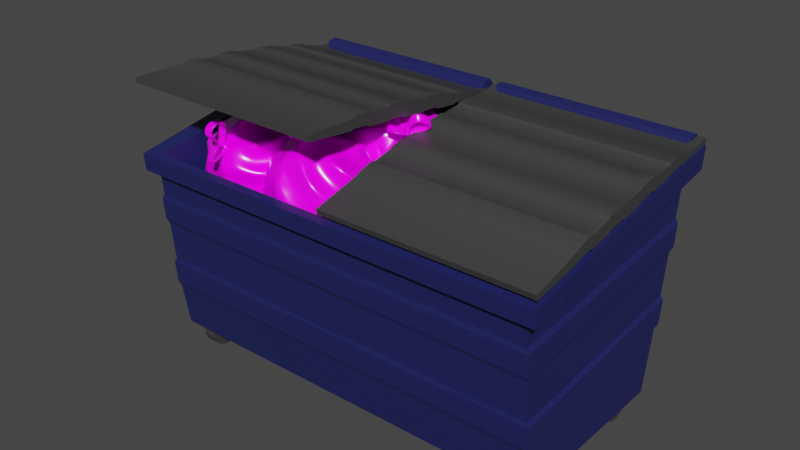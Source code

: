 # Source: trashbin_prefab.blend  (saved by Blender 3.2.14; exported with 4.5.12 LTS)
import bpy
from mathutils import Matrix  # noqa: F401  (used for matrix-valued properties, if any)

bpy.ops.wm.read_factory_settings(use_empty=True)
scene = bpy.context.scene
scene.name = 'Scene'

# ---- collections
col_collection = bpy.data.collections.new('Collection'); scene.collection.children.link(col_collection)

# ---- images (referenced by path relative to the original .blend; pixels are not part of the script)
import os
ASSET_DIR = os.environ.get("B2B_ASSET_DIR", "")  # directory of the original .blend (textures are referenced by path, not embedded)
HERE = os.path.dirname(os.path.abspath(__file__))  # packed textures are extracted next to this script under _unpacked/

def load_image(name, relpath, width, height, colorspace="sRGB"):
    """Load a texture the original file referenced (path relative to the .blend, or extracted next to this script)."""
    p = next((c for c in (os.path.join(HERE, relpath), os.path.join(ASSET_DIR, relpath)) if relpath and os.path.exists(c)), "")
    if p:
        img = bpy.data.images.load(p, check_existing=True)
        img.name = name
    else:  # same state as the original file: an image datablock whose file is absent (Cycles renders it pink)
        img = bpy.data.images.new(name, width, height)
        img.source = "FILE"
        img.filepath = "//" + (relpath or name)
    img.colorspace_settings.name = colorspace
    return img
img_trashbag = load_image('trashbag', '', 512, 512, 'sRGB')

# ---- materials (node trees are filled in below, after node groups)
mat_trash_container = bpy.data.materials.new('trash container')
mat_trash_container.use_transparent_shadow = False
mat_trash_lid = bpy.data.materials.new('trash lid')
mat_trash_lid.use_transparent_shadow = False
mat_material_001 = bpy.data.materials.new('Material.001')
mat_material_001.use_transparent_shadow = False

# ---- node groups
ng_auto_smooth = bpy.data.node_groups.new('Auto Smooth', 'GeometryNodeTree')
_s = ng_auto_smooth.interface.new_socket(name='Geometry', in_out='OUTPUT', socket_type='NodeSocketGeometry')
_s = ng_auto_smooth.interface.new_socket(name='Geometry', in_out='INPUT', socket_type='NodeSocketGeometry')
_s = ng_auto_smooth.interface.new_socket(name='Angle', in_out='INPUT', socket_type='NodeSocketFloat')
_s.subtype = 'ANGLE'
_s.min_value = 0.0
_s.max_value = 3.142
ng_auto_smooth.is_modifier = True
_N = ng_auto_smooth.nodes; _L = ng_auto_smooth.links
n0 = _N.new('NodeGroupOutput'); n0.name = 'Group Output'; n0.location = (480, -100)
n1 = _N.new('NodeGroupInput'); n1.name = 'Group Input'; n1.location = (-420, -300)
n2 = _N.new('NodeGroupInput'); n2.name = 'Group Input.001'; n2.location = (-60, -100)
n3 = _N.new('GeometryNodeSetShadeSmooth'); n3.name = 'Set Shade Smooth'; n3.location = (120, -100)
n3.domain = 'EDGE'
n4 = _N.new('GeometryNodeSetShadeSmooth'); n4.name = 'Set Shade Smooth.001'; n4.location = (300, -100)
n5 = _N.new('GeometryNodeInputMeshEdgeAngle'); n5.name = 'Edge Angle'; n5.location = (-420, -220)
n6 = _N.new('GeometryNodeInputEdgeSmooth'); n6.name = 'Is Edge Smooth'; n6.location = (-60, -160)
n7 = _N.new('GeometryNodeInputShadeSmooth'); n7.name = 'Is Face Smooth'; n7.location = (-240, -340)
n8 = _N.new('FunctionNodeBooleanMath'); n8.name = 'Boolean Math'; n8.location = (-60, -220)
n9 = _N.new('FunctionNodeCompare'); n9.name = 'Compare'; n9.location = (-240, -180)
n9.operation = 'LESS_EQUAL'
_L.new(n5.outputs[0], n9.inputs[0])
_L.new(n4.outputs[0], n0.inputs[0])
_L.new(n1.outputs[1], n9.inputs[1])
_L.new(n9.outputs[0], n8.inputs[0])
_L.new(n7.outputs[0], n8.inputs[1])
_L.new(n2.outputs[0], n3.inputs[0])
_L.new(n6.outputs[0], n3.inputs[1])
_L.new(n3.outputs[0], n4.inputs[0])
_L.new(n8.outputs[0], n3.inputs[2])
n0.is_active_output = True

# ---- material node trees
mat_trash_container.use_nodes = True; mat_trash_container.node_tree.nodes.clear()
_N = mat_trash_container.node_tree.nodes; _L = mat_trash_container.node_tree.links
n0 = _N.new('ShaderNodeBsdfPrincipled'); n0.name = 'Principled BSDF'; n0.location = (10, 300)
n0.distribution = 'GGX'
n0.subsurface_method = 'RANDOM_WALK_SKIN'
n0.inputs[0].default_value = (0.01425, 0.01691, 0.1071, 1.0)
n0.inputs[3].default_value = 1.45
n0.inputs[27].default_value = (0.0, 0.0, 0.0, 1.0)
n0.inputs[28].default_value = 1.0
n1 = _N.new('ShaderNodeOutputMaterial'); n1.name = 'Material Output'; n1.location = (300, 300)
_L.new(n0.outputs[0], n1.inputs[0])
n1.is_active_output = True
mat_trash_lid.use_nodes = True; mat_trash_lid.node_tree.nodes.clear()
_N = mat_trash_lid.node_tree.nodes; _L = mat_trash_lid.node_tree.links
n0 = _N.new('ShaderNodeBsdfPrincipled'); n0.name = 'Principled BSDF'; n0.location = (10, 300)
n0.distribution = 'GGX'
n0.subsurface_method = 'RANDOM_WALK_SKIN'
n0.inputs[0].default_value = (0.05, 0.05, 0.05, 1.0)
n0.inputs[3].default_value = 1.45
n0.inputs[27].default_value = (0.0, 0.0, 0.0, 1.0)
n0.inputs[28].default_value = 1.0
n1 = _N.new('ShaderNodeOutputMaterial'); n1.name = 'Material Output'; n1.location = (300, 300)
_L.new(n0.outputs[0], n1.inputs[0])
n1.is_active_output = True
mat_material_001.use_nodes = True; mat_material_001.node_tree.nodes.clear()
_N = mat_material_001.node_tree.nodes; _L = mat_material_001.node_tree.links
n0 = _N.new('ShaderNodeOutputMaterial'); n0.name = 'Material Output'; n0.location = (300, 300)
n1 = _N.new('ShaderNodeHueSaturation'); n1.name = 'Hue Saturation Value'; n1.location = (-297, 273)
n1.inputs[2].default_value = 1.5
n2 = _N.new('ShaderNodeTexImage'); n2.name = 'Image Texture'; n2.location = (-620, 280)
n2.image = img_trashbag
n3 = _N.new('ShaderNodeBsdfPrincipled'); n3.name = 'Principled BSDF'; n3.location = (10, 300)
n3.distribution = 'GGX'
n3.subsurface_method = 'RANDOM_WALK_SKIN'
n3.inputs[2].default_value = 0.215
n3.inputs[3].default_value = 1.45
n3.inputs[27].default_value = (0.0, 0.0, 0.0, 1.0)
n3.inputs[28].default_value = 1.0
_L.new(n1.outputs[0], n3.inputs[0])
_L.new(n2.outputs[0], n1.inputs[4])
_L.new(n3.outputs[0], n0.inputs[0])
n0.is_active_output = True

# ---- world
world_world = bpy.data.worlds.new('World'); scene.world = world_world
world_world.use_nodes = True; world_world.node_tree.nodes.clear()
_N = world_world.node_tree.nodes; _L = world_world.node_tree.links
n0 = _N.new('ShaderNodeOutputWorld'); n0.name = 'World Output'; n0.location = (300, 300)
n1 = _N.new('ShaderNodeBackground'); n1.name = 'Background'; n1.location = (10, 300)
n1.inputs[0].default_value = (0.05088, 0.05088, 0.05088, 1.0)
_L.new(n1.outputs[0], n0.inputs[0])
n0.is_active_output = True
world_world.color = (0.05088, 0.05088, 0.05088)
world_world.use_sun_shadow = False
world_world.sun_shadow_jitter_overblur = 0.0

# ---- meshes
me_cube_001 = bpy.data.meshes.new('Cube.001')
me_cube_001.from_pydata([(-1.0, -0.9507, -1.223), (-0.9662, -1.139, 1.01), (-1.0, 0.9507, -1.223), (-0.9662, 1.322, 1.481), (1.0, -0.9507, -1.223), (0.9662, -1.139, 1.01), (1.0, 0.9507, -1.223), (0.9662, 1.322, 1.481), (-1.056, -1.212, 0.7872), (-1.056, 1.376, 1.243), (1.056, 1.376, 1.243), (1.056, -1.212, 0.7872), (-1.0, 1.307, 1.237), (1.0, 1.307, 1.237), (1.0, -1.143, 0.8054), (-1.0, -1.143, 0.8054), (-1.056, -1.228, 0.9927), (-1.056, 1.411, 1.497), (1.056, 1.411, 1.497), (1.056, -1.228, 0.9927), (-0.8983, -0.8067, -0.7058), (-0.906, 1.054, -0.07078), (0.906, 1.054, -0.07078), (0.8983, -0.8067, -0.7058), (-1.012, 1.244, 0.6725), (-1.012, 1.209, 0.4155), (1.012, 1.244, 0.6725), (1.012, 1.209, 0.4155), (-1.012, -1.109, 0.191), (-1.012, -1.129, 0.4428), (1.012, -1.129, 0.4428), (1.012, -1.109, 0.191), (-1.0, 1.07, -0.4918), (-1.0, 1.121, -0.1177), (-1.0, 1.186, 0.3545), (-1.0, 1.237, 0.7286), (1.0, 1.07, -0.4918), (1.0, 1.121, -0.1177), (1.0, 1.186, 0.3545), (1.0, 1.237, 0.7286), (1.0, -1.024, -0.6951), (1.0, -1.053, -0.3286), (1.0, -1.09, 0.134), (1.0, -1.119, 0.5005), (-1.0, -1.119, 0.5005), (-1.0, -1.09, 0.134), (-1.0, -1.053, -0.3286), (-1.0, -1.024, -0.6951), (-1.012, -1.062, -0.3797), (-1.012, -1.041, -0.6457), (1.012, -1.041, -0.6457), (1.012, -1.062, -0.3797), (1.012, 1.09, -0.4387), (1.012, 1.127, -0.1672), (-1.012, 1.09, -0.4387), (-1.012, 1.127, -0.1672)], [], [(8, 16, 17, 9), (9, 17, 18, 10), (10, 18, 19, 11), (11, 19, 16, 8), (2, 6, 4, 0), (7, 3, 21, 22), (14, 11, 8, 15), (13, 10, 11, 14), (12, 9, 10, 13), (15, 8, 9, 12), (39, 13, 14, 43), (35, 12, 13, 39), (43, 14, 15, 44), (1, 3, 17, 16), (3, 7, 18, 17), (7, 5, 19, 18), (5, 1, 16, 19), (22, 21, 20, 23), (5, 7, 22, 23), (3, 1, 20, 21), (1, 5, 23, 20), (44, 35, 24, 29), (42, 45, 46, 41), (38, 42, 41, 37), (44, 15, 12, 35), (4, 40, 47, 0), (6, 36, 40, 4), (2, 32, 36, 6), (0, 47, 32, 2), (34, 38, 37, 33), (31, 28, 45, 42), (48, 51, 41, 46), (27, 31, 42, 38), (51, 53, 37, 41), (25, 27, 38, 34), (53, 55, 33, 37), (28, 25, 34, 45), (55, 48, 46, 33), (45, 34, 33, 46), (29, 24, 25, 28), (35, 39, 26, 24), (24, 26, 27, 25), (39, 43, 30, 26), (26, 30, 31, 27), (43, 44, 29, 30), (30, 29, 28, 31), (32, 47, 49, 54), (54, 49, 48, 55), (36, 32, 54, 52), (52, 54, 55, 53), (40, 36, 52, 50), (50, 52, 53, 51), (47, 40, 50, 49), (49, 50, 51, 48)])
_uv = me_cube_001.uv_layers.new(name='UVMap')
_uv.uv.foreach_set('vector', [0.6007, 0.0, 0.625, 0.0, 0.625, 0.25, 0.6007, 0.25, 0.6007, 0.25, 0.625, 0.25, 0.625, 0.5, 0.6007, 0.5, 0.6007, 0.5, 0.625, 0.5, 0.625, 0.75, 0.6007, 0.75, 0.6007, 0.75, 0.625, 0.75, 0.625, 1.0, 0.6007, 1.0, 0.125, 0.5, 0.375, 0.5, 0.375, 0.75, 0.125, 0.75, 0.6357, 0.5084, 0.8643, 0.5084, 0.8643, 0.5084, 0.6357, 0.5084, 0.6007, 0.75, 0.6007, 0.75, 0.6007, 1.0, 0.6007, 1.0, 0.6007, 0.5, 0.6007, 0.5, 0.6007, 0.75, 0.6007, 0.75, 0.6007, 0.25, 0.6007, 0.25, 0.6007, 0.5, 0.6007, 0.5, 0.6007, 0.0, 0.6007, 0.0, 0.6007, 0.25, 0.6007, 0.25, 0.5494, 0.5, 0.6007, 0.5, 0.6007, 0.75, 0.5626, 0.75, 0.5494, 0.25, 0.6007, 0.25, 0.6007, 0.5, 0.5494, 0.5, 0.5626, 0.75, 0.6007, 0.75, 0.6007, 1.0, 0.5626, 1.0, 0.8643, 0.7416, 0.8643, 0.5084, 0.875, 0.5, 0.875, 0.75, 0.8643, 0.5084, 0.6357, 0.5084, 0.625, 0.5, 0.875, 0.5, 0.6357, 0.5084, 0.6357, 0.7416, 0.625, 0.75, 0.625, 0.5, 0.6357, 0.7416, 0.8643, 0.7416, 0.875, 0.75, 0.625, 0.75, 0.6357, 0.5084, 0.8643, 0.5084, 0.8643, 0.7416, 0.6357, 0.7416, 0.6357, 0.7416, 0.6357, 0.5084, 0.6357, 0.5084, 0.6357, 0.7416, 0.8643, 0.5084, 0.8643, 0.7416, 0.8643, 0.7416, 0.8643, 0.5084, 0.8643, 0.7416, 0.6357, 0.7416, 0.6357, 0.7416, 0.8643, 0.7416, 0.5626, 0.0, 0.5494, 0.25, 0.5434, 0.25, 0.5553, 0.0, 0.5168, 0.75, 0.5168, 1.0, 0.4589, 1.0, 0.4589, 0.75, 0.5117, 0.5, 0.5168, 0.75, 0.4589, 0.75, 0.464, 0.5, 0.5626, 0.0, 0.6007, 0.0, 0.6007, 0.25, 0.5494, 0.25, 0.375, 0.75, 0.4131, 0.75, 0.4131, 1.0, 0.375, 1.0, 0.375, 0.5, 0.4263, 0.5, 0.4131, 0.75, 0.375, 0.75, 0.375, 0.25, 0.4263, 0.25, 0.4263, 0.5, 0.375, 0.5, 0.375, 0.0, 0.4131, 0.0, 0.4263, 0.25, 0.375, 0.25, 0.5117, 0.25, 0.5117, 0.5, 0.464, 0.5, 0.464, 0.25, 0.5242, 0.75, 0.5242, 1.0, 0.5168, 1.0, 0.5168, 0.75, 0.4525, 1.0, 0.4525, 0.75, 0.4589, 0.75, 0.4589, 1.0, 0.5178, 0.5, 0.5242, 0.75, 0.5168, 0.75, 0.5117, 0.5, 0.4525, 0.75, 0.4587, 0.5, 0.464, 0.5, 0.4589, 0.75, 0.5178, 0.25, 0.5178, 0.5, 0.5117, 0.5, 0.5117, 0.25, 0.4587, 0.5, 0.4587, 0.25, 0.464, 0.25, 0.464, 0.5, 0.5242, 0.0, 0.5178, 0.25, 0.5117, 0.25, 0.5168, 0.0, 0.4587, 0.25, 0.4525, 0.0, 0.4589, 0.0, 0.464, 0.25, 0.5168, 0.0, 0.5117, 0.25, 0.464, 0.25, 0.4589, 0.0, 0.5553, 0.0, 0.5434, 0.25, 0.5178, 0.25, 0.5242, 0.0, 0.5494, 0.25, 0.5494, 0.5, 0.5434, 0.5, 0.5434, 0.25, 0.5434, 0.25, 0.5434, 0.5, 0.5178, 0.5, 0.5178, 0.25, 0.5494, 0.5, 0.5626, 0.75, 0.5553, 0.75, 0.5434, 0.5, 0.5434, 0.5, 0.5553, 0.75, 0.5242, 0.75, 0.5178, 0.5, 0.5626, 0.75, 0.5626, 1.0, 0.5553, 1.0, 0.5553, 0.75, 0.5553, 0.75, 0.5553, 1.0, 0.5242, 1.0, 0.5242, 0.75, 0.4263, 0.25, 0.4131, 0.0, 0.4197, 0.0, 0.4317, 0.25, 0.4317, 0.25, 0.4197, 0.0, 0.4525, 0.0, 0.4587, 0.25, 0.4263, 0.5, 0.4263, 0.25, 0.4317, 0.25, 0.4317, 0.5, 0.4317, 0.5, 0.4317, 0.25, 0.4587, 0.25, 0.4587, 0.5, 0.4131, 0.75, 0.4263, 0.5, 0.4317, 0.5, 0.4197, 0.75, 0.4197, 0.75, 0.4317, 0.5, 0.4587, 0.5, 0.4525, 0.75, 0.4131, 1.0, 0.4131, 0.75, 0.4197, 0.75, 0.4197, 1.0, 0.4197, 1.0, 0.4197, 0.75, 0.4525, 0.75, 0.4525, 1.0])
me_cube_001.materials.append(mat_trash_container)
me_cube_001.update()
me_circle = bpy.data.meshes.new('Circle')
me_circle.from_pydata([(-0.01847, 0.106, 9.313e-10), (-0.1014, 0.03693, -2.794e-09), (-0.08292, -0.06908, -1.863e-09), (0.01847, -0.106, 2.794e-09), (-0.01847, 0.106, -4.829), (-0.1014, 0.03693, -4.829), (-0.08292, -0.06908, -4.829), (0.01847, -0.106, -4.829), (-0.08292, -0.06908, -2.491), (-0.08292, -0.06908, -2.338), (-0.1014, 0.03693, -2.338), (-0.1014, 0.03693, -2.491), (0.01847, -0.106, -2.491), (0.01847, -0.106, -2.338), (-0.01847, 0.106, -2.338), (-0.01847, 0.106, -2.491)], [], [(1, 0, 3, 2), (5, 6, 7, 4), (2, 3, 13, 9), (1, 2, 9, 10), (12, 15, 4, 7), (3, 0, 14, 13), (15, 11, 5, 4), (0, 1, 10, 14), (11, 8, 6, 5), (15, 12, 8, 11), (13, 14, 10, 9), (8, 12, 7, 6)])
_uv = me_circle.uv_layers.new(name='UVMap')
_uv.uv.foreach_set('vector', [0.0, 0.0, 0.0, 0.0, 0.0, 0.0, 0.0, 0.0, 0.0, 0.0, 0.0, 0.0, 0.0, 0.0, 0.0, 0.0, 0.0, 0.0, 0.0, 0.0, 0.0, 0.0, 0.0, 0.0, 0.0, 0.0, 0.0, 0.0, 0.0, 0.0, 0.0, 0.0, 0.0, 0.0, 0.0, 0.0, 0.0, 0.0, 0.0, 0.0, 0.0, 0.0, 0.0, 0.0, 0.0, 0.0, 0.0, 0.0, 0.0, 0.0, 0.0, 0.0, 0.0, 0.0, 0.0, 0.0, 0.0, 0.0, 0.0, 0.0, 0.0, 0.0, 0.0, 0.0, 0.0, 0.0, 0.0, 0.0, 0.0, 0.0, 0.0, 0.0, 0.0, 0.0, 0.0, 0.0, 0.0, 0.0, 0.0, 0.0, 0.0, 0.0, 0.0, 0.0, 0.0, 0.0, 0.0, 0.0, 0.0, 0.0, 0.0, 0.0, 0.0, 0.0, 0.0, 0.0])
me_circle.materials.append(mat_trash_container)
me_circle.update()
me_plane = bpy.data.meshes.new('Plane')
me_plane.from_pydata([(-1.245, -2.873, -0.03274), (1.245, -2.873, -0.03274), (-1.245, -0.08373, -0.03274), (1.245, -0.08373, -0.03274), (1.245, 0.1015, -0.03274), (-1.245, 0.1015, -0.03274), (1.143, -2.867, -0.03274), (-1.143, -2.867, -0.03274), (-1.143, -0.09468, -0.03274), (1.143, -0.09468, -0.03274), (-1.143, 0.1015, -0.03274), (1.143, 0.1015, -0.03274), (-1.245, -0.09058, 0.03274), (-1.245, -2.88, 0.03274), (1.143, 0.09468, 0.03274), (1.143, -0.1015, 0.03274), (1.245, -2.88, 0.03274), (1.245, -0.09058, 0.03274), (-1.143, 0.09468, 0.03274), (-1.245, 0.09468, 0.03274), (-1.143, -0.1015, 0.03274), (1.245, 0.09468, 0.03274), (-1.143, -2.874, 0.03274), (1.143, -2.874, 0.03274), (-1.246, -0.421, -0.01321), (-1.245, -0.6546, -0.03274), (-1.245, -2.018, -0.03274), (-1.245, -2.281, -0.03274), (-1.246, -0.9619, -0.01066), (-1.245, -1.198, -0.03274), (-1.246, -1.506, -0.01588), (-1.245, -1.739, -0.03274), (1.245, -2.25, -0.01638), (1.245, -2.018, -0.03274), (1.245, -0.6546, -0.03274), (1.245, -0.3898, -0.03274), (1.245, -1.708, -0.01365), (1.245, -1.475, -0.03274), (1.245, -1.167, -0.01885), (1.245, -0.9307, -0.03274), (1.143, -2.253, -0.01476), (1.143, -2.021, -0.03274), (1.143, -0.6579, -0.03274), (1.143, -0.3931, -0.03274), (1.143, -1.711, -0.01476), (1.143, -1.478, -0.03274), (1.143, -1.17, -0.01476), (1.143, -0.9341, -0.03274), (-1.143, -2.253, -0.01476), (-1.143, -2.021, -0.03274), (-1.143, -0.6579, -0.03274), (-1.143, -0.3931, -0.03274), (-1.143, -1.711, -0.01476), (-1.143, -1.478, -0.03274), (-1.143, -1.17, -0.01476), (-1.143, -0.9341, -0.03274), (-1.245, -2.237, 0.1073), (-1.245, -2.003, 0.1087), (-1.245, -0.6422, 0.09234), (-1.245, -0.3798, 0.06712), (-1.245, -1.75, 0.1211), (-1.245, -1.486, 0.126), (-1.245, -1.157, 0.122), (-1.245, -0.8923, 0.1107), (1.246, -0.4108, 0.08815), (1.245, -0.6422, 0.09234), (1.245, -2.003, 0.1087), (1.245, -2.268, 0.08986), (1.245, -0.8923, 0.1107), (1.245, -1.157, 0.122), (1.245, -1.486, 0.126), (1.245, -1.75, 0.1211), (1.144, -0.4139, 0.08738), (1.143, -0.6453, 0.09179), (1.143, -2.006, 0.1084), (1.143, -2.271, 0.08938), (1.143, -0.8953, 0.1103), (1.143, -1.16, 0.1217), (1.143, -1.489, 0.1257), (1.143, -1.753, 0.1208), (-1.144, -0.4139, 0.08738), (-1.143, -0.6453, 0.09179), (-1.143, -2.006, 0.1084), (-1.143, -2.271, 0.08938), (-1.143, -0.8953, 0.1103), (-1.143, -1.16, 0.1217), (-1.143, -1.489, 0.1257), (-1.143, -1.753, 0.1208), (-1.245, -2.25, -0.01638), (-1.245, -2.268, 0.08986), (-1.246, -2.034, 0.1272), (-1.246, -2.049, -0.01316), (-1.246, -1.518, 0.1426), (-1.245, -1.475, -0.03274), (-1.245, -1.708, -0.01365), (-1.245, -1.719, 0.1405), (-1.246, -0.9233, 0.1335), (-1.245, -0.9307, -0.03274), (-1.245, -1.167, -0.01885), (-1.245, -1.126, 0.1353), (-1.246, -0.4108, 0.08815), (-1.245, -0.3898, -0.03274), (-1.245, -0.6234, -0.01631), (-1.245, -0.6112, 0.1073), (1.246, -0.421, -0.01321), (1.245, -0.3798, 0.06712), (1.245, -0.6112, 0.1073), (1.245, -0.6234, -0.01631), (1.245, -1.126, 0.1353), (1.245, -1.198, -0.03274), (1.246, -0.9619, -0.01066), (1.246, -0.9233, 0.1335), (1.245, -1.719, 0.1405), (1.245, -1.739, -0.03274), (1.246, -1.506, -0.01588), (1.246, -1.518, 0.1426), (1.245, -2.237, 0.1073), (1.245, -2.281, -0.03274), (1.246, -2.049, -0.01316), (1.246, -2.034, 0.1272), (1.143, -0.3829, 0.0664), (1.143, -0.6142, 0.1068), (1.143, -1.129, 0.1383), (1.144, -0.9265, 0.1296), (1.143, -1.722, 0.1394), (1.144, -1.52, 0.1431), (1.143, -2.24, 0.1096), (1.143, -2.037, 0.1241), (-1.143, -0.3829, 0.0664), (-1.143, -0.6142, 0.1068), (-1.143, -1.129, 0.1383), (-1.144, -0.9265, 0.1296), (-1.143, -1.722, 0.1394), (-1.144, -1.52, 0.1431), (-1.143, -2.24, 0.1096), (-1.143, -2.037, 0.1241), (1.144, -0.4243, -0.01476), (1.143, -0.6267, -0.01476), (1.143, -1.201, -0.03274), (1.144, -0.9653, -0.01476), (1.143, -1.743, -0.03274), (1.144, -1.51, -0.01476), (1.143, -2.284, -0.03274), (1.144, -2.052, -0.01476), (-1.144, -0.4243, -0.01476), (-1.143, -0.6267, -0.01476), (-1.143, -1.201, -0.03274), (-1.144, -0.9653, -0.01476), (-1.143, -1.743, -0.03274), (-1.144, -1.51, -0.01476), (-1.143, -2.284, -0.03274), (-1.144, -2.052, -0.01476)], [], [(31, 148, 49, 26), (2, 5, 10, 8), (50, 42, 47, 55), (146, 138, 45, 53), (9, 11, 4, 3), (71, 79, 74, 66), (12, 20, 18, 19), (77, 85, 86, 78), (69, 77, 78, 70), (15, 17, 21, 14), (3, 4, 21, 17), (4, 11, 14, 21), (113, 71, 66, 33), (9, 8, 20, 15), (5, 2, 12, 19), (0, 7, 22, 13), (10, 5, 19, 18), (97, 63, 58, 25), (7, 6, 23, 22), (8, 10, 18, 20), (6, 1, 16, 23), (11, 9, 15, 14), (138, 109, 37, 45), (35, 3, 17, 105), (79, 87, 82, 74), (85, 62, 61, 86), (42, 34, 39, 47), (81, 58, 63, 84), (29, 146, 53, 93), (0, 27, 150, 7), (140, 113, 33, 41), (2, 101, 59, 12), (43, 9, 3, 35), (148, 140, 41, 49), (1, 117, 67, 16), (120, 105, 17, 15), (73, 81, 84, 76), (23, 16, 67, 75), (120, 15, 20, 128), (23, 75, 83, 22), (59, 128, 20, 12), (65, 73, 76, 68), (13, 22, 83, 89), (34, 65, 68, 39), (109, 69, 70, 37), (6, 142, 117, 1), (43, 51, 8, 9), (87, 60, 57, 82), (6, 7, 150, 142), (101, 2, 8, 51), (93, 61, 62, 29), (26, 57, 60, 31), (27, 0, 13, 89), (88, 56, 90, 91), (92, 30, 94, 95), (96, 28, 98, 99), (100, 24, 102, 103), (104, 64, 106, 107), (108, 38, 110, 111), (112, 36, 114, 115), (116, 32, 118, 119), (64, 72, 121, 106), (122, 108, 111, 123), (124, 112, 115, 125), (126, 116, 119, 127), (72, 80, 129, 121), (130, 122, 123, 131), (132, 124, 125, 133), (134, 126, 127, 135), (80, 100, 103, 129), (99, 130, 131, 96), (95, 132, 133, 92), (56, 134, 135, 90), (136, 104, 107, 137), (38, 46, 139, 110), (36, 44, 141, 114), (32, 40, 143, 118), (144, 136, 137, 145), (46, 54, 147, 139), (44, 52, 149, 141), (40, 48, 151, 143), (24, 144, 145, 102), (54, 98, 28, 147), (52, 94, 30, 149), (48, 88, 91, 151), (25, 50, 55, 97), (56, 88, 27, 89), (91, 90, 57, 26), (30, 92, 61, 93), (95, 94, 31, 60), (28, 96, 63, 97), (99, 98, 29, 62), (24, 100, 59, 101), (103, 102, 25, 58), (64, 104, 35, 105), (107, 106, 65, 34), (38, 108, 69, 109), (111, 110, 39, 68), (36, 112, 71, 113), (115, 114, 37, 70), (32, 116, 67, 117), (119, 118, 33, 66), (72, 64, 105, 120), (106, 121, 73, 65), (108, 122, 77, 69), (123, 111, 68, 76), (112, 124, 79, 71), (125, 115, 70, 78), (116, 126, 75, 67), (127, 119, 66, 74), (80, 72, 120, 128), (121, 129, 81, 73), (122, 130, 85, 77), (131, 123, 76, 84), (124, 132, 87, 79), (133, 125, 78, 86), (126, 134, 83, 75), (135, 127, 74, 82), (100, 80, 128, 59), (129, 103, 58, 81), (130, 99, 62, 85), (96, 131, 84, 63), (132, 95, 60, 87), (92, 133, 86, 61), (134, 56, 89, 83), (90, 135, 82, 57), (104, 136, 43, 35), (137, 107, 34, 42), (46, 38, 109, 138), (110, 139, 47, 39), (44, 36, 113, 140), (114, 141, 45, 37), (40, 32, 117, 142), (118, 143, 41, 33), (136, 144, 51, 43), (145, 137, 42, 50), (54, 46, 138, 146), (139, 147, 55, 47), (52, 44, 140, 148), (141, 149, 53, 45), (48, 40, 142, 150), (143, 151, 49, 41), (144, 24, 101, 51), (102, 145, 50, 25), (98, 54, 146, 29), (147, 28, 97, 55), (94, 52, 148, 31), (149, 30, 93, 53), (88, 48, 150, 27), (151, 91, 26, 49)])
me_plane.polygons.foreach_set('use_smooth', [True] * 150)
_uv = me_plane.uv_layers.new(name='UVMap')
_uv.uv.foreach_set('vector', [-0.01493, 0.4065, 0.03702, 0.4056, 0.03451, 0.3052, -0.01744, 0.3068, 0.0, 1.0, 0.0, 1.0, 0.05188, 1.0, 0.05188, 1.0, 0.0468, 0.7969, 1.208, 0.7969, 1.205, 0.6972, 0.04431, 0.6972, 0.0419, 0.6009, 1.203, 0.6009, 1.201, 0.5009, 0.0394, 0.5009, 1.213, 1.0, 1.213, 1.0, 1.265, 1.0, 1.265, 1.0, 1.25, 0.3979, 1.198, 0.3965, 1.196, 0.3074, 1.247, 0.3089, 0.0, 1.0, 0.05188, 1.0, 0.05188, 1.0, 0.0, 1.0, 1.203, 0.6113, 0.0422, 0.6113, 0.03918, 0.4912, 1.2, 0.4912, 1.255, 0.6109, 1.203, 0.6113, 1.2, 0.4912, 1.252, 0.492, 1.213, 1.0, 1.265, 1.0, 1.265, 1.0, 1.213, 1.0, 1.265, 1.0, 1.265, 1.0, 1.265, 1.0, 1.265, 1.0, 1.265, 1.0, 1.213, 1.0, 1.213, 1.0, 1.265, 1.0, 1.25, 0.4065, 1.25, 0.3979, 1.247, 0.3089, 1.247, 0.3068, 1.213, 1.0, 0.05188, 1.0, 0.05188, 1.0, 1.213, 1.0, 0.0, 1.0, 0.0, 1.0, 0.0, 1.0, 0.0, 1.0, -0.02516, 0.0, 0.02688, 0.0, 0.02688, 0.0, -0.02516, 0.0, 0.05188, 1.0, 0.0, 1.0, 0.0, 1.0, 0.05188, 1.0, -0.007638, 0.6964, -0.007342, 0.7068, -0.005068, 0.7981, -0.005148, 0.7954, 0.02688, 0.0, 1.188, 0.0, 1.188, 0.0, 0.02688, 0.0, 0.05188, 1.0, 0.05188, 1.0, 0.05188, 1.0, 0.05188, 1.0, 1.188, 0.0, 1.24, 0.0, 1.24, 0.0, 1.188, 0.0, 1.213, 1.0, 1.213, 1.0, 1.213, 1.0, 1.213, 1.0, 1.203, 0.6009, 1.255, 0.6006, 1.252, 0.5013, 1.201, 0.5009, 1.262, 0.8903, 1.265, 1.0, 1.265, 1.0, 1.262, 0.894, 1.198, 0.3965, 0.0368, 0.3965, 0.03457, 0.3074, 1.196, 0.3074, 0.0422, 0.6113, -0.009752, 0.6109, -0.01276, 0.492, 0.03918, 0.4912, 1.208, 0.7969, 1.26, 0.7954, 1.257, 0.6964, 1.205, 0.6972, 0.04688, 0.7997, -0.005068, 0.7981, -0.007342, 0.7068, 0.04461, 0.708, -0.01005, 0.6006, 0.0419, 0.6009, 0.0394, 0.5009, -0.01255, 0.5013, -0.02516, 0.0, -0.01982, 0.2123, 0.03213, 0.2101, 0.02688, 0.0, 1.198, 0.4056, 1.25, 0.4065, 1.247, 0.3068, 1.196, 0.3052, 0.0, 1.0, -0.00276, 0.8903, -0.002667, 0.894, 0.0, 1.0, 1.21, 0.8924, 1.213, 1.0, 1.265, 1.0, 1.262, 0.8903, 0.03702, 0.4056, 1.198, 0.4056, 1.196, 0.3052, 0.03451, 0.3052, 1.24, 0.0, 1.245, 0.2123, 1.245, 0.2155, 1.24, 0.0, 1.21, 0.8962, 1.262, 0.894, 1.265, 1.0, 1.213, 1.0, 1.208, 0.7997, 0.04688, 0.7997, 0.04461, 0.708, 1.206, 0.708, 1.188, 0.0, 1.24, 0.0, 1.245, 0.2155, 1.193, 0.2137, 1.21, 0.8962, 1.213, 1.0, 0.05188, 1.0, 0.04928, 0.8962, 1.188, 0.0, 1.193, 0.2137, 0.03222, 0.2137, 0.02688, 0.0, -0.002667, 0.894, 0.04928, 0.8962, 0.05188, 1.0, 0.0, 1.0, 1.26, 0.7981, 1.208, 0.7997, 1.206, 0.708, 1.257, 0.7068, -0.02516, 0.0, 0.02688, 0.0, 0.03222, 0.2137, -0.01974, 0.2155, 1.26, 0.7954, 1.26, 0.7981, 1.257, 0.7068, 1.257, 0.6964, 1.255, 0.6006, 1.255, 0.6109, 1.252, 0.492, 1.252, 0.5013, 1.188, 0.0, 1.193, 0.2101, 1.245, 0.2123, 1.24, 0.0, 1.21, 0.8924, 0.04919, 0.8924, 0.05188, 1.0, 1.213, 1.0, 0.0368, 0.3965, -0.01514, 0.3979, -0.01738, 0.3089, 0.03457, 0.3074, 1.188, 0.0, 0.02688, 0.0, 0.03213, 0.2101, 1.193, 0.2101, -0.00276, 0.8903, 0.0, 1.0, 0.05188, 1.0, 0.04919, 0.8924, -0.01255, 0.5013, -0.01276, 0.492, -0.009752, 0.6109, -0.01005, 0.6006, -0.01744, 0.3068, -0.01738, 0.3089, -0.01514, 0.3979, -0.01493, 0.4065, -0.01982, 0.2123, -0.02516, 0.0, -0.02516, 0.0, -0.01974, 0.2155, -0.01928, 0.2235, -0.01927, 0.2264, -0.01787, 0.298, -0.01798, 0.2956, -0.01326, 0.4809, -0.01308, 0.4901, -0.01439, 0.4177, -0.01464, 0.409, -0.007869, 0.6955, -0.00819, 0.6852, -0.009516, 0.6118, -0.009229, 0.6222, -0.003184, 0.8826, -0.003298, 0.8791, -0.004615, 0.8066, -0.004549, 0.8094, 1.262, 0.8791, 1.262, 0.8826, 1.26, 0.8094, 1.26, 0.8066, 1.255, 0.6222, 1.255, 0.6118, 1.257, 0.6852, 1.257, 0.6955, 1.25, 0.409, 1.25, 0.4177, 1.252, 0.4901, 1.252, 0.4809, 1.245, 0.2264, 1.245, 0.2235, 1.247, 0.2956, 1.247, 0.298, 1.262, 0.8826, 1.21, 0.8848, 1.208, 0.8111, 1.26, 0.8094, 1.203, 0.6227, 1.255, 0.6222, 1.257, 0.6955, 1.206, 0.6966, 1.198, 0.4077, 1.25, 0.409, 1.252, 0.4809, 1.2, 0.48, 1.193, 0.2247, 1.245, 0.2264, 1.247, 0.298, 1.196, 0.2964, 1.21, 0.8848, 0.04877, 0.8848, 0.0474, 0.8111, 1.208, 0.8111, 0.04271, 0.6227, 1.203, 0.6227, 1.206, 0.6966, 0.0441, 0.6966, 0.0373, 0.4077, 1.198, 0.4077, 1.2, 0.48, 0.03868, 0.48, 0.03268, 0.2247, 1.193, 0.2247, 1.196, 0.2964, 0.03409, 0.2964, 0.04877, 0.8848, -0.003184, 0.8826, -0.004549, 0.8094, 0.0474, 0.8111, -0.009229, 0.6222, 0.04271, 0.6227, 0.0441, 0.6966, -0.007869, 0.6955, -0.01464, 0.409, 0.0373, 0.4077, 0.03868, 0.48, -0.01326, 0.4809, -0.01927, 0.2264, 0.03268, 0.2247, 0.03409, 0.2964, -0.01787, 0.298, 1.21, 0.8811, 1.262, 0.8791, 1.26, 0.8066, 1.208, 0.8081, 1.255, 0.6118, 1.203, 0.6121, 1.205, 0.6859, 1.257, 0.6852, 1.25, 0.4177, 1.198, 0.4168, 1.2, 0.4896, 1.252, 0.4901, 1.245, 0.2235, 1.193, 0.2213, 1.196, 0.2939, 1.247, 0.2956, 0.04865, 0.8811, 1.21, 0.8811, 1.208, 0.8081, 0.04733, 0.8081, 1.203, 0.6121, 0.04243, 0.6121, 0.04376, 0.6859, 1.205, 0.6859, 1.198, 0.4168, 0.03755, 0.4168, 0.03886, 0.4896, 1.2, 0.4896, 1.193, 0.2213, 0.03267, 0.2213, 0.03397, 0.2939, 1.196, 0.2939, -0.003298, 0.8791, 0.04865, 0.8811, 0.04733, 0.8081, -0.004615, 0.8066, 0.04243, 0.6121, -0.009516, 0.6118, -0.00819, 0.6852, 0.04376, 0.6859, 0.03755, 0.4168, -0.01439, 0.4177, -0.01308, 0.4901, 0.03886, 0.4896, 0.03267, 0.2213, -0.01928, 0.2235, -0.01798, 0.2956, 0.03397, 0.2939, -0.005148, 0.7954, 0.0468, 0.7969, 0.04431, 0.6972, -0.007638, 0.6964, -0.01927, 0.2264, -0.01928, 0.2235, -0.01982, 0.2123, -0.01974, 0.2155, -0.01798, 0.2956, -0.01787, 0.298, -0.01738, 0.3089, -0.01744, 0.3068, -0.01308, 0.4901, -0.01326, 0.4809, -0.01276, 0.492, -0.01255, 0.5013, -0.01464, 0.409, -0.01439, 0.4177, -0.01493, 0.4065, -0.01514, 0.3979, -0.00819, 0.6852, -0.007869, 0.6955, -0.007342, 0.7068, -0.007638, 0.6964, -0.009229, 0.6222, -0.009516, 0.6118, -0.01005, 0.6006, -0.009752, 0.6109, -0.003298, 0.8791, -0.003184, 0.8826, -0.002667, 0.894, -0.00276, 0.8903, -0.004549, 0.8094, -0.004615, 0.8066, -0.005148, 0.7954, -0.005068, 0.7981, 1.262, 0.8826, 1.262, 0.8791, 1.262, 0.8903, 1.262, 0.894, 1.26, 0.8066, 1.26, 0.8094, 1.26, 0.7981, 1.26, 0.7954, 1.255, 0.6118, 1.255, 0.6222, 1.255, 0.6109, 1.255, 0.6006, 1.257, 0.6955, 1.257, 0.6852, 1.257, 0.6964, 1.257, 0.7068, 1.25, 0.4177, 1.25, 0.409, 1.25, 0.3979, 1.25, 0.4065, 1.252, 0.4809, 1.252, 0.4901, 1.252, 0.5013, 1.252, 0.492, 1.245, 0.2235, 1.245, 0.2264, 1.245, 0.2155, 1.245, 0.2123, 1.247, 0.298, 1.247, 0.2956, 1.247, 0.3068, 1.247, 0.3089, 1.21, 0.8848, 1.262, 0.8826, 1.262, 0.894, 1.21, 0.8962, 1.26, 0.8094, 1.208, 0.8111, 1.208, 0.7997, 1.26, 0.7981, 1.255, 0.6222, 1.203, 0.6227, 1.203, 0.6113, 1.255, 0.6109, 1.206, 0.6966, 1.257, 0.6955, 1.257, 0.7068, 1.206, 0.708, 1.25, 0.409, 1.198, 0.4077, 1.198, 0.3965, 1.25, 0.3979, 1.2, 0.48, 1.252, 0.4809, 1.252, 0.492, 1.2, 0.4912, 1.245, 0.2264, 1.193, 0.2247, 1.193, 0.2137, 1.245, 0.2155, 1.196, 0.2964, 1.247, 0.298, 1.247, 0.3089, 1.196, 0.3074, 0.04877, 0.8848, 1.21, 0.8848, 1.21, 0.8962, 0.04928, 0.8962, 1.208, 0.8111, 0.0474, 0.8111, 0.04688, 0.7997, 1.208, 0.7997, 1.203, 0.6227, 0.04271, 0.6227, 0.0422, 0.6113, 1.203, 0.6113, 0.0441, 0.6966, 1.206, 0.6966, 1.206, 0.708, 0.04461, 0.708, 1.198, 0.4077, 0.0373, 0.4077, 0.0368, 0.3965, 1.198, 0.3965, 0.03868, 0.48, 1.2, 0.48, 1.2, 0.4912, 0.03918, 0.4912, 1.193, 0.2247, 0.03268, 0.2247, 0.03222, 0.2137, 1.193, 0.2137, 0.03409, 0.2964, 1.196, 0.2964, 1.196, 0.3074, 0.03457, 0.3074, -0.003184, 0.8826, 0.04877, 0.8848, 0.04928, 0.8962, -0.002667, 0.894, 0.0474, 0.8111, -0.004549, 0.8094, -0.005068, 0.7981, 0.04688, 0.7997, 0.04271, 0.6227, -0.009229, 0.6222, -0.009752, 0.6109, 0.0422, 0.6113, -0.007869, 0.6955, 0.0441, 0.6966, 0.04461, 0.708, -0.007342, 0.7068, 0.0373, 0.4077, -0.01464, 0.409, -0.01514, 0.3979, 0.0368, 0.3965, -0.01326, 0.4809, 0.03868, 0.48, 0.03918, 0.4912, -0.01276, 0.492, 0.03268, 0.2247, -0.01927, 0.2264, -0.01974, 0.2155, 0.03222, 0.2137, -0.01787, 0.298, 0.03409, 0.2964, 0.03457, 0.3074, -0.01738, 0.3089, 1.262, 0.8791, 1.21, 0.8811, 1.21, 0.8924, 1.262, 0.8903, 1.208, 0.8081, 1.26, 0.8066, 1.26, 0.7954, 1.208, 0.7969, 1.203, 0.6121, 1.255, 0.6118, 1.255, 0.6006, 1.203, 0.6009, 1.257, 0.6852, 1.205, 0.6859, 1.205, 0.6972, 1.257, 0.6964, 1.198, 0.4168, 1.25, 0.4177, 1.25, 0.4065, 1.198, 0.4056, 1.252, 0.4901, 1.2, 0.4896, 1.201, 0.5009, 1.252, 0.5013, 1.193, 0.2213, 1.245, 0.2235, 1.245, 0.2123, 1.193, 0.2101, 1.247, 0.2956, 1.196, 0.2939, 1.196, 0.3052, 1.247, 0.3068, 1.21, 0.8811, 0.04865, 0.8811, 0.04919, 0.8924, 1.21, 0.8924, 0.04733, 0.8081, 1.208, 0.8081, 1.208, 0.7969, 0.0468, 0.7969, 0.04243, 0.6121, 1.203, 0.6121, 1.203, 0.6009, 0.0419, 0.6009, 1.205, 0.6859, 0.04376, 0.6859, 0.04431, 0.6972, 1.205, 0.6972, 0.03755, 0.4168, 1.198, 0.4168, 1.198, 0.4056, 0.03702, 0.4056, 1.2, 0.4896, 0.03886, 0.4896, 0.0394, 0.5009, 1.201, 0.5009, 0.03267, 0.2213, 1.193, 0.2213, 1.193, 0.2101, 0.03213, 0.2101, 1.196, 0.2939, 0.03397, 0.2939, 0.03451, 0.3052, 1.196, 0.3052, 0.04865, 0.8811, -0.003298, 0.8791, -0.00276, 0.8903, 0.04919, 0.8924, -0.004615, 0.8066, 0.04733, 0.8081, 0.0468, 0.7969, -0.005148, 0.7954, -0.009516, 0.6118, 0.04243, 0.6121, 0.0419, 0.6009, -0.01005, 0.6006, 0.04376, 0.6859, -0.00819, 0.6852, -0.007638, 0.6964, 0.04431, 0.6972, -0.01439, 0.4177, 0.03755, 0.4168, 0.03702, 0.4056, -0.01493, 0.4065, 0.03886, 0.4896, -0.01308, 0.4901, -0.01255, 0.5013, 0.0394, 0.5009, -0.01928, 0.2235, 0.03267, 0.2213, 0.03213, 0.2101, -0.01982, 0.2123, 0.03397, 0.2939, -0.01798, 0.2956, -0.01744, 0.3068, 0.03451, 0.3052])
me_plane.materials.append(mat_trash_lid)
me_plane.update()
me_roundcube = bpy.data.meshes.new('Roundcube')
me_roundcube.from_pydata([(0.5669, 0.2569, -0.2843), (0.3061, 0.3323, -0.3277), (-0.009313, 0.3506, -0.3349), (-0.3275, 0.3038, -0.322), (0.6899, 0.3124, -0.03199), (0.3868, 0.5181, -0.05066), (0.06984, 0.5794, -0.01188), (-0.2756, 0.5398, 0.01539), (0.8587, 0.1546, 0.3324), (0.6326, 0.454, 0.3294), (0.3437, 0.6096, 0.3711), (-0.003827, 0.6766, 0.4022), (0.8983, -0.1582, 0.6814), (0.8111, 0.1216, 0.7092), (0.6148, 0.3842, 0.7452), (0.3143, 0.5992, 0.7459), (-0.591, 0.2102, -0.2975), (-0.695, -0.0401, -0.3156), (-0.7712, -0.3394, -0.3247), (-0.7866, -0.6379, -0.3242), (-0.6453, 0.3453, 0.002431), (-0.8679, 0.04538, 0.05533), (-0.9774, -0.3172, 0.05229), (-0.9554, -0.669, 0.01888), (-0.484, 0.5944, 0.4209), (-0.8066, 0.3027, 0.4344), (-0.9996, -0.08503, 0.4388), (-1.028, -0.4596, 0.4277), (-0.1905, 0.6843, 0.7375), (-0.5224, 0.5156, 0.7698), (-0.7905, 0.2351, 0.7967), (-0.9421, -0.09518, 0.7785), (-0.6909, -0.9038, -0.2569), (-0.3752, -1.006, -0.3172), (0.01565, -1.044, -0.3184), (0.374, -0.9925, -0.3202), (-0.7621, -1.0, 0.05385), (-0.3859, -1.219, 0.03492), (0.01265, -1.267, 0.002363), (0.4008, -1.196, -0.04827), (-0.8752, -0.9031, 0.4138), (-0.5577, -1.199, 0.4173), (-0.2253, -1.299, 0.4109), (0.1424, -1.302, 0.3941), (-0.9509, -0.5696, 0.7423), (-0.7712, -0.8909, 0.7739), (-0.5455, -1.052, 0.7897), (-0.2425, -1.177, 0.7706), (0.6395, -0.8843, -0.2496), (0.7242, -0.6103, -0.3146), (0.7412, -0.2956, -0.3235), (0.6755, 0.005819, -0.3278), (0.6503, -1.037, 0.04395), (0.8665, -0.7332, 0.03687), (0.9553, -0.3887, 0.0418), (0.8961, -0.02711, -0.006933), (0.4043, -1.207, 0.4155), (0.6825, -1.011, 0.434), (0.9089, -0.6837, 0.4221), (0.9902, -0.2956, 0.3856), (0.07575, -1.247, 0.764), (0.3058, -1.112, 0.7785), (0.6071, -0.9164, 0.7847), (0.8214, -0.6147, 0.7428), (0.3825, -0.6715, -0.3561), (0.0003245, -0.7075, -0.3597), (-0.4121, -0.6804, -0.3595), (0.3823, -0.3275, -0.364), (-0.003649, -0.346, -0.369), (-0.4024, -0.3446, -0.365), (0.3483, 0.01246, -0.3628), (-0.005416, 0.01313, -0.3667), (-0.3633, -0.009598, -0.3606), (0.7138, -0.3828, 0.9294), (0.7199, -0.1888, 1.075), (0.5793, 0.04985, 1.087), (0.4293, 0.3529, 1.078), (0.09252, 0.6007, 1.019), (0.5999, -0.7698, 1.17), (0.4152, -0.4136, 1.286), (0.3236, -0.2267, 1.38), (0.1579, 0.2229, 1.328), (-0.07482, 0.5106, 1.106), (0.2483, -0.8213, 1.108), (0.1149, -0.5446, 1.383), (-0.007817, -0.2946, 1.534), (-0.1409, 0.1284, 1.368), (-0.394, 0.3587, 1.137), (-0.03513, -0.9432, 1.101), (-0.2158, -0.7152, 1.439), (-0.4309, -0.3739, 1.535), (-0.5351, -0.02504, 1.43), (-0.6561, 0.1414, 1.103), (-0.2031, -1.142, 1.106), (-0.4019, -0.8264, 1.085), (-0.6979, -0.6698, 1.234), (-0.7585, -0.3804, 1.104), (-0.9223, -0.2673, 1.062), (0.4588, 0.2963, -0.2972), (-0.1678, 0.3354, -0.3294), (0.6144, 0.3002, -0.1996), (0.5561, 0.4262, -0.02384), (-0.00166, 0.4819, -0.2215), (-0.09455, 0.5747, 0.009054), (0.7852, 0.2548, 0.1655), (0.7562, 0.3132, 0.3211), (0.1996, 0.6247, 0.1923), (0.1757, 0.6561, 0.3895), (0.903, 0.009225, 0.5047), (0.8899, -0.004229, 0.6954), (0.4953, 0.5282, 0.5561), (0.4805, 0.5019, 0.7522), (-0.6406, 0.1063, -0.3116), (0.4491, -0.8323, 1.197), (-0.7902, -0.4874, -0.3262), (-0.6359, 0.256, -0.2029), (-0.8475, 0.2175, 0.001391), (-0.8963, -0.3438, -0.1846), (-0.9828, -0.4937, 0.03768), (-0.5694, 0.4804, 0.2427), (-0.7019, 0.4757, 0.4303), (-1.031, -0.2246, 0.258), (-1.03, -0.2736, 0.4348), (-0.3579, 0.6645, 0.5787), (-0.3672, 0.6181, 0.7481), (-0.9272, 0.07764, 0.6178), (-0.879, 0.07606, 0.793), (-0.5645, -0.9537, -0.2994), (0.1994, -1.029, -0.3201), (-0.725, -0.9597, -0.1429), (-0.5815, -1.138, 0.03212), (0.0287, -1.174, -0.2034), (0.2157, -1.247, -0.02712), (-0.8204, -0.9739, 0.2527), (-0.716, -1.092, 0.4136), (-0.08635, -1.318, 0.225), (-0.0417, -1.327, 0.4003), (-0.9277, -0.7654, 0.577), (-0.8626, -0.7747, 0.7514), (-0.3913, -1.216, 0.6006), (-0.4087, -1.12, 0.7841), (0.6833, -0.7694, -0.2949), (0.7174, -0.1449, -0.3266), (0.6738, -0.9403, -0.148), (0.7697, -0.8969, 0.03673), (0.8751, -0.299, -0.1869), (0.9432, -0.2148, 0.02488), (0.5424, -1.142, 0.2501), (0.5367, -1.125, 0.4283), (0.966, -0.5323, 0.2439), (0.9596, -0.5079, 0.407), (0.234, -1.231, 0.5821), (0.1735, -1.166, 0.7605), (0.7852, -0.8246, 0.6028), (0.7185, -0.7873, 0.7694), (0.005649, -0.8848, -0.3521), (0.3871, -0.4986, -0.361), (-0.413, -0.5118, -0.3635), (-0.2675, 0.4281, 1.123), (-0.004473, -0.1662, -0.3695), (0.8252, -0.3047, 0.8443), (0.6593, 0.209, 0.9338), (-0.002471, -0.3111, 1.528), (-0.02905, 0.6919, 0.9152), (0.5744, -0.2545, 1.207), (0.2042, -0.6863, 1.266), (0.2994, 0.2376, 1.155), (0.4107, -0.9261, 0.9643), (-0.2026, -0.7014, -0.3604), (-0.5956, 0.3425, 0.9732), (-0.1381, -0.5823, 1.418), (-0.3191, 0.04778, 1.372), (-0.06003, -1.263, 0.9824), (-0.6538, -0.8464, 0.9942), (-0.948, -0.3788, 0.9183), (-0.2343, 0.2742, 1.266), (0.3224, 0.1806, -0.3567), (0.1905, -0.3393, -0.3677), (-0.2106, -0.8629, 1.372), (-0.3393, 0.156, -0.354), (0.2234, 0.1087, 1.373), (-0.3853, -0.1775, -0.3641), (-0.2037, -1.045, 1.136), (-0.4524, -0.1092, 1.501), (-0.1837, 0.004913, -0.3649), (-0.5911, -0.4794, 1.386), (0.7115, -0.3247, 0.9974), (-0.8544, -0.06075, 1.114), (-0.536, -0.7185, 1.13), (0.6871, -0.5206, 1.026), (0.6116, 0.2679, 1.177), (0.5706, -0.3118, -0.3571), (-0.6168, -0.6521, -0.3552), (-0.8357, -0.2638, 1.081), (0.007854, -0.2946, 1.519), (-0.54, -0.02879, -0.3533), (0.6189, 0.1526, -0.3164), (0.1483, 0.3501, -0.3374), (0.3186, 0.4497, -0.2306), (0.2225, 0.5618, -0.03909), (-0.3292, 0.4234, -0.2), (0.5126, 0.5487, 0.1472), (0.489, 0.5659, 0.3504), (-0.1442, 0.6357, 0.2342), (0.7451, 0.3079, 0.5164), (0.7194, 0.2642, 0.7306), (0.1563, 0.6651, 0.5703), (-0.4817, 0.2566, -0.3155), (-0.7389, -0.1906, -0.3209), (-0.4714, 0.4615, -0.002458), (-0.8101, -0.03195, -0.1772), (-0.941, -0.1314, 0.05843), (-0.8963, -0.6544, -0.2024), (-0.2268, 0.6583, 0.4102), (-0.8609, 0.1794, 0.2692), (-0.9247, 0.1148, 0.4389), (-1.006, -0.5852, 0.2511), (0.07917, 0.6516, 0.7238), (-0.6938, 0.4235, 0.6009), (-0.677, 0.3789, 0.7892), (-1.013, -0.2873, 0.6032), (-0.7478, -0.7899, -0.3046), (-0.1767, -1.037, -0.3173), (-0.8842, -0.8401, 0.03146), (-0.3678, -1.133, -0.1884), (-0.1916, -1.257, 0.02608), (0.3989, -1.108, -0.2267), (-0.9808, -0.6763, 0.4196), (-0.4629, -1.238, 0.2456), (-0.4039, -1.258, 0.4175), (0.3011, -1.27, 0.194), (-0.9792, -0.3243, 0.7576), (0.03132, 0.5715, 1.067), (-0.6874, -0.9932, 0.8006), (-0.05095, -1.275, 0.5847), (0.5335, -0.9364, -0.2991), (0.7444, -0.4499, -0.3191), (0.5461, -1.123, -0.02114), (0.8374, -0.6273, -0.1848), (0.9294, -0.5646, 0.04732), (0.7948, 0.01607, -0.214), (0.2819, -1.263, 0.4004), (0.7984, -0.8902, 0.262), (0.8129, -0.8598, 0.4312), (0.9716, -0.1496, 0.211), (-0.08433, -1.26, 0.7689), (0.5252, -1.105, 0.6101), (0.4634, -1.035, 0.7896), (0.9297, -0.4677, 0.5623), (0.3722, -0.8419, -0.3499), (-0.3953, -0.8498, -0.3526), (-0.002293, -0.5265, -0.3656), (0.3692, -0.1576, -0.3647), (0.1947, -0.6972, -0.3585), (0.8344, -0.05695, 0.9237), (0.414, -0.2412, 1.433), (0.4303, 0.4842, 0.9275), (0.708, -0.7142, 0.9451), (0.4823, -0.02691, 1.256), (-0.3118, 0.5466, 0.9384), (0.09298, -0.8841, 1.106), (0.292, -0.5379, 1.465), (0.05991, 0.199, 1.409), (0.1133, -1.057, 0.9483), (-0.0826, -0.02167, 1.473), (-0.1971, -0.2523, 1.551), (-0.8123, 0.06868, 0.9515), (-0.364, -0.9926, 0.9337), (-0.8037, -0.6427, 0.9467), (0.9477, -0.05443, 0.3577), (-0.006998, 0.1899, -0.3601), (-0.2014, -0.3473, -0.3683), (0.805, 0.1613, -0.03144), (-0.5312, 0.2628, 1.133), (-0.296, -0.4918, 1.36), (0.1717, 0.01575, -0.366), (0.8921, -0.3785, 0.7062), (-0.3197, -0.7217, 1.211), (-0.5828, 0.02301, 1.245), (-0.6407, -0.0869, 1.279), (-0.248, -1.042, 1.115), (0.7192, -0.09916, 1.152), (0.5639, -0.6362, -0.351), (0.08592, 0.4172, 1.254), (-0.6945, -0.4823, 1.128), (-0.6716, -1.083, 0.5936), (0.2381, 0.4631, 1.008), (-0.5997, -0.3406, -0.3581), (0.5217, 0.00511, -0.3564), (0.4029, -0.6717, 1.3), (0.4822, 0.3892, -0.1901), (0.1563, 0.478, -0.2351), (-0.1627, 0.4649, -0.2085), (-0.4942, 0.3545, -0.2066), (0.6571, 0.3994, 0.1522), (0.3505, 0.5888, 0.1688), (0.03413, 0.6433, 0.2159), (-0.3574, 0.5847, 0.2349), (0.8372, 0.1664, 0.5009), (0.6239, 0.4342, 0.5377), (0.3358, 0.609, 0.5676), (-0.08168, 0.6836, 0.566), (0.8569, -0.1859, 0.881), (0.7387, 0.0755, 0.925), (0.5868, 0.3781, 0.9577), (0.2081, 0.5606, 0.876), (-0.7637, 0.1343, -0.2085), (-0.8626, -0.1893, -0.1782), (-0.9107, -0.4977, -0.1932), (-0.8371, -0.8152, -0.1847), (-0.817, 0.3632, 0.2515), (-0.966, -0.01761, 0.264), (-1.025, -0.4061, 0.2546), (-0.9411, -0.778, 0.2521), (-0.5477, 0.559, 0.5861), (-0.8317, 0.2561, 0.6135), (-0.9862, -0.1024, 0.6142), (-1.0, -0.5187, 0.5874), (-0.1621, 0.6289, 0.9164), (-0.4744, 0.4454, 0.9633), (-0.7108, 0.2139, 0.9686), (-0.9435, -0.1506, 0.9492), (-0.5625, -1.065, -0.1823), (-0.1678, -1.168, -0.1918), (0.2192, -1.154, -0.2176), (0.557, -1.035, -0.2034), (-0.6473, -1.139, 0.2495), (-0.2856, -1.286, 0.2391), (0.1177, -1.327, 0.2051), (0.4329, -1.214, 0.2121), (-0.7979, -0.9707, 0.5815), (-0.5453, -1.153, 0.6011), (-0.2337, -1.255, 0.5938), (0.11, -1.263, 0.5786), (-0.876, -0.5333, 0.9189), (-0.7549, -0.7466, 0.9887), (-0.5232, -0.9216, 0.9671), (-0.2496, -1.153, 0.9518), (0.771, -0.7949, -0.1751), (0.8725, -0.4608, -0.1816), (0.8483, -0.142, -0.1979), (0.7157, 0.172, -0.2174), (0.6693, -1.034, 0.2615), (0.9042, -0.7176, 0.2548), (0.9831, -0.3531, 0.2299), (0.9002, 0.07418, 0.1845), (0.3633, -1.174, 0.5944), (0.7002, -0.9948, 0.6194), (0.8694, -0.6662, 0.5873), (0.9454, -0.2159, 0.5303), (0.001337, -1.099, 0.9237), (0.2485, -0.9828, 0.9461), (0.5432, -0.8357, 0.9546), (0.7926, -0.4999, 0.8805), (0.5419, -0.7988, -0.328), (0.1929, -0.8727, -0.3514), (-0.1912, -0.877, -0.3528), (-0.5928, -0.8111, -0.3374), (0.575, -0.4721, -0.3547), (0.1946, -0.5179, -0.3642), (-0.2052, -0.524, -0.3657), (-0.6166, -0.4953, -0.3578), (0.5524, -0.1534, -0.3577), (0.1829, -0.1616, -0.3685), (-0.1939, -0.1712, -0.3682), (-0.5736, -0.1854, -0.3567), (0.483, 0.1614, -0.3452), (0.1578, 0.1908, -0.36), (-0.1726, 0.1785, -0.3581), (-0.5025, 0.1252, -0.3477), (0.5705, -0.4405, 1.082), (0.5514, -0.2245, 1.268), (0.4784, 0.1758, 1.347), (0.171, 0.4507, 1.157), (0.3475, -0.7036, 1.35), (0.01338, -0.2977, 1.517), (0.1103, 0.04164, 1.471), (-0.06228, 0.336, 1.269), (0.004577, -0.7586, 1.257), (-0.07581, -0.4908, 1.497), (-0.2619, -0.09984, 1.507), (-0.3878, 0.2041, 1.263), (-0.2706, -0.9819, 1.302), (-0.4467, -0.5687, 1.258), (-0.5531, -0.2926, 1.243), (-0.8088, -0.101, 1.28), (0.1145, -0.4659, 1.57), (-0.09734, -0.3321, 1.564), (0.2135, -0.357, 1.605), (0.0659, -0.1533, 1.472), (0.3204, -0.6606, 1.684), (0.4195, -0.5517, 1.719), (0.1722, -0.3837, 1.872), (0.2713, -0.2748, 1.907), (0.0418, -0.3295, 1.734), (0.1409, -0.2206, 1.769), (-0.03025, -0.3603, 1.54), (0.06881, -0.2515, 1.575), (-0.1173, -0.1446, 1.602), (0.09808, -0.2439, 1.521), (-0.1991, -0.2706, 1.621), (-0.07025, -0.4116, 1.414), (-0.3101, -0.01538, 1.8), (-0.3919, -0.1414, 1.819), (-0.1075, -0.3118, 1.873), (-0.1893, -0.4379, 1.892), (-0.003656, -0.3098, 1.705), (-0.08544, -0.4359, 1.724), (0.02584, -0.219, 1.518), (-0.05616, -0.3451, 1.538), (0.1062, -0.4471, 1.589), (-0.07934, -0.3299, 1.583), (0.193, -0.3517, 1.62), (0.06363, -0.1733, 1.503), (0.3734, -0.5223, 1.72), (0.2866, -0.6177, 1.688), (0.2436, -0.2797, 1.885), (0.1568, -0.3751, 1.853), (0.1293, -0.2322, 1.764), (0.04252, -0.3276, 1.732), (0.06619, -0.2593, 1.594), (-0.0206, -0.3547, 1.562), (-0.1071, -0.1726, 1.608), (0.08152, -0.2597, 1.537), (-0.1789, -0.2831, 1.625), (-0.066, -0.4066, 1.443), (-0.3477, -0.1699, 1.799), (-0.276, -0.05946, 1.782), (-0.1702, -0.4296, 1.862), (-0.0986, -0.3192, 1.845), (-0.07924, -0.4278, 1.714), (-0.007589, -0.3174, 1.698), (-0.05356, -0.3483, 1.552), (0.01825, -0.2378, 1.535), (0.05607, -0.2416, 1.499), (0.004008, -0.2299, 1.494), (0.06776, -0.2299, 1.52), (0.004042, -0.2035, 1.52), (-0.04916, -0.2418, 1.499), (-0.06312, -0.2944, 1.495), (-0.06088, -0.2301, 1.52), (-0.09281, -0.2952, 1.523), (-0.04959, -0.346, 1.499), (0.003982, -0.3573, 1.494), (-0.06142, -0.3578, 1.521), (0.00403, -0.3837, 1.52), (0.05607, -0.3456, 1.499), (0.06776, -0.2936, 1.494), (0.06776, -0.3573, 1.52), (0.09415, -0.2936, 1.52), (0.003902, -0.2936, 1.483), (0.05607, -0.2416, 1.541), (0.004029, -0.2299, 1.545), (-0.04879, -0.2417, 1.541), (0.06776, -0.2936, 1.545), (0.003983, -0.2936, 1.556), (-0.06187, -0.2941, 1.546), (0.05607, -0.3456, 1.541), (0.004016, -0.3573, 1.545), (-0.04907, -0.3459, 1.541), (0.05607, -0.2416, 1.529), (0.004018, -0.2299, 1.524), (0.06776, -0.2299, 1.55), (0.00405, -0.2035, 1.55), (-0.04889, -0.2418, 1.529), (-0.06248, -0.2942, 1.525), (-0.06035, -0.23, 1.55), (-0.0897, -0.2944, 1.552), (-0.0492, -0.3459, 1.53), (0.003999, -0.3573, 1.524), (-0.06063, -0.3576, 1.551), (0.004045, -0.3837, 1.55), (0.05607, -0.3456, 1.529), (0.06776, -0.2936, 1.524), (0.06776, -0.3573, 1.55), (0.09415, -0.2936, 1.55), (0.003911, -0.2936, 1.514), (0.05607, -0.2416, 1.571), (0.004049, -0.2299, 1.576), (-0.04829, -0.2416, 1.571), (0.06776, -0.2936, 1.576), (0.00404, -0.2936, 1.587), (-0.06051, -0.2938, 1.576), (0.05607, -0.3456, 1.571), (0.004046, -0.3573, 1.576), (-0.0484, -0.3457, 1.571)], [], [(0, 98, 290, 100), (98, 1, 198, 290), (290, 198, 5, 101), (100, 290, 101, 4), (1, 197, 291, 198), (197, 2, 102, 291), (291, 102, 6, 199), (198, 291, 199, 5), (2, 99, 292, 102), (99, 3, 200, 292), (292, 200, 7, 103), (102, 292, 103, 6), (3, 207, 293, 200), (207, 16, 115, 293), (293, 115, 20, 209), (200, 293, 209, 7), (4, 101, 294, 104), (101, 5, 201, 294), (294, 201, 9, 105), (104, 294, 105, 8), (5, 199, 295, 201), (199, 6, 106, 295), (295, 106, 10, 202), (201, 295, 202, 9), (6, 103, 296, 106), (103, 7, 203, 296), (296, 203, 11, 107), (106, 296, 107, 10), (7, 209, 297, 203), (209, 20, 119, 297), (297, 119, 24, 213), (203, 297, 213, 11), (8, 105, 298, 108), (105, 9, 204, 298), (298, 204, 13, 109), (108, 298, 109, 12), (9, 202, 299, 204), (202, 10, 110, 299), (299, 110, 14, 205), (204, 299, 205, 13), (10, 107, 300, 110), (107, 11, 206, 300), (300, 206, 15, 111), (110, 300, 111, 14), (11, 213, 301, 206), (213, 24, 123, 301), (301, 123, 28, 217), (206, 301, 217, 15), (12, 109, 302, 160), (109, 13, 254, 302), (302, 254, 74, 186), (160, 302, 186, 73), (13, 205, 303, 254), (205, 14, 161, 303), (303, 161, 75, 281), (254, 303, 281, 74), (14, 111, 304, 161), (111, 15, 256, 304), (304, 256, 76, 190), (161, 304, 190, 75), (15, 217, 305, 256), (217, 28, 163, 305), (305, 163, 77, 286), (256, 305, 286, 76), (16, 112, 306, 115), (112, 17, 210, 306), (306, 210, 21, 116), (115, 306, 116, 20), (17, 208, 307, 210), (208, 18, 117, 307), (307, 117, 22, 211), (210, 307, 211, 21), (18, 114, 308, 117), (114, 19, 212, 308), (308, 212, 23, 118), (117, 308, 118, 22), (19, 221, 309, 212), (221, 32, 129, 309), (309, 129, 36, 223), (212, 309, 223, 23), (20, 116, 310, 119), (116, 21, 214, 310), (310, 214, 25, 120), (119, 310, 120, 24), (21, 211, 311, 214), (211, 22, 121, 311), (311, 121, 26, 215), (214, 311, 215, 25), (22, 118, 312, 121), (118, 23, 216, 312), (312, 216, 27, 122), (121, 312, 122, 26), (23, 223, 313, 216), (223, 36, 133, 313), (313, 133, 40, 227), (216, 313, 227, 27), (24, 120, 314, 123), (120, 25, 218, 314), (314, 218, 29, 124), (123, 314, 124, 28), (25, 215, 315, 218), (215, 26, 125, 315), (315, 125, 30, 219), (218, 315, 219, 29), (26, 122, 316, 125), (122, 27, 220, 316), (316, 220, 31, 126), (125, 316, 126, 30), (27, 227, 317, 220), (227, 40, 137, 317), (317, 137, 44, 231), (220, 317, 231, 31), (28, 124, 318, 163), (124, 29, 259, 318), (318, 259, 82, 232), (163, 318, 232, 77), (29, 219, 319, 259), (219, 30, 169, 319), (319, 169, 87, 158), (259, 319, 158, 82), (30, 126, 320, 169), (126, 31, 266, 320), (320, 266, 92, 273), (169, 320, 273, 87), (31, 231, 321, 266), (231, 44, 174, 321), (321, 174, 97, 187), (266, 321, 187, 92), (32, 127, 322, 129), (127, 33, 224, 322), (322, 224, 37, 130), (129, 322, 130, 36), (33, 222, 323, 224), (222, 34, 131, 323), (323, 131, 38, 225), (224, 323, 225, 37), (34, 128, 324, 131), (128, 35, 226, 324), (324, 226, 39, 132), (131, 324, 132, 38), (35, 235, 325, 226), (235, 48, 143, 325), (325, 143, 52, 237), (226, 325, 237, 39), (36, 130, 326, 133), (130, 37, 228, 326), (326, 228, 41, 134), (133, 326, 134, 40), (37, 225, 327, 228), (225, 38, 135, 327), (327, 135, 42, 229), (228, 327, 229, 41), (38, 132, 328, 135), (132, 39, 230, 328), (328, 230, 43, 136), (135, 328, 136, 42), (39, 237, 329, 230), (237, 52, 147, 329), (329, 147, 56, 241), (230, 329, 241, 43), (40, 134, 330, 137), (134, 41, 285, 330), (330, 285, 45, 138), (137, 330, 138, 44), (41, 229, 331, 285), (229, 42, 139, 331), (331, 139, 46, 233), (285, 331, 233, 45), (42, 136, 332, 139), (136, 43, 234, 332), (332, 234, 47, 140), (139, 332, 140, 46), (43, 241, 333, 234), (241, 56, 151, 333), (333, 151, 60, 245), (234, 333, 245, 47), (44, 138, 334, 174), (138, 45, 268, 334), (334, 268, 96, 193), (174, 334, 193, 97), (45, 233, 335, 268), (233, 46, 173, 335), (335, 173, 95, 284), (268, 335, 284, 96), (46, 140, 336, 173), (140, 47, 267, 336), (336, 267, 94, 188), (173, 336, 188, 95), (47, 245, 337, 267), (245, 60, 172, 337), (337, 172, 93, 280), (267, 337, 280, 94), (48, 141, 338, 143), (141, 49, 238, 338), (338, 238, 53, 144), (143, 338, 144, 52), (49, 236, 339, 238), (236, 50, 145, 339), (339, 145, 54, 239), (238, 339, 239, 53), (50, 142, 340, 145), (142, 51, 240, 340), (340, 240, 55, 146), (145, 340, 146, 54), (51, 196, 341, 240), (196, 0, 100, 341), (341, 100, 4, 272), (240, 341, 272, 55), (52, 144, 342, 147), (144, 53, 242, 342), (342, 242, 57, 148), (147, 342, 148, 56), (53, 239, 343, 242), (239, 54, 149, 343), (343, 149, 58, 243), (242, 343, 243, 57), (54, 146, 344, 149), (146, 55, 244, 344), (344, 244, 59, 150), (149, 344, 150, 58), (55, 272, 345, 244), (272, 4, 104, 345), (345, 104, 8, 269), (244, 345, 269, 59), (56, 148, 346, 151), (148, 57, 246, 346), (346, 246, 61, 152), (151, 346, 152, 60), (57, 243, 347, 246), (243, 58, 153, 347), (347, 153, 62, 247), (246, 347, 247, 61), (58, 150, 348, 153), (150, 59, 248, 348), (348, 248, 63, 154), (153, 348, 154, 62), (59, 269, 349, 248), (269, 8, 108, 349), (349, 108, 12, 276), (248, 349, 276, 63), (60, 152, 350, 172), (152, 61, 263, 350), (350, 263, 88, 182), (172, 350, 182, 93), (61, 247, 351, 263), (247, 62, 167, 351), (351, 167, 83, 260), (263, 351, 260, 88), (62, 154, 352, 167), (154, 63, 257, 352), (352, 257, 78, 113), (167, 352, 113, 83), (63, 276, 353, 257), (276, 12, 160, 353), (353, 160, 73, 189), (257, 353, 189, 78), (48, 235, 354, 141), (235, 35, 249, 354), (354, 249, 64, 282), (141, 354, 282, 49), (35, 128, 355, 249), (128, 34, 155, 355), (355, 155, 65, 253), (249, 355, 253, 64), (34, 222, 356, 155), (222, 33, 250, 356), (356, 250, 66, 168), (155, 356, 168, 65), (33, 127, 357, 250), (127, 32, 221, 357), (357, 221, 19, 192), (250, 357, 192, 66), (49, 282, 358, 236), (282, 64, 156, 358), (358, 156, 67, 191), (236, 358, 191, 50), (64, 253, 359, 156), (253, 65, 251, 359), (359, 251, 68, 177), (156, 359, 177, 67), (65, 168, 360, 251), (168, 66, 157, 360), (360, 157, 69, 271), (251, 360, 271, 68), (66, 192, 361, 157), (192, 19, 114, 361), (361, 114, 18, 287), (157, 361, 287, 69), (50, 191, 362, 142), (191, 67, 252, 362), (362, 252, 70, 288), (142, 362, 288, 51), (67, 177, 363, 252), (177, 68, 159, 363), (363, 159, 71, 275), (252, 363, 275, 70), (68, 271, 364, 159), (271, 69, 181, 364), (364, 181, 72, 184), (159, 364, 184, 71), (69, 287, 365, 181), (287, 18, 208, 365), (365, 208, 17, 195), (181, 365, 195, 72), (51, 288, 366, 196), (288, 70, 176, 366), (366, 176, 1, 98), (196, 366, 98, 0), (70, 275, 367, 176), (275, 71, 270, 367), (367, 270, 2, 197), (176, 367, 197, 1), (71, 184, 368, 270), (184, 72, 179, 368), (368, 179, 3, 99), (270, 368, 99, 2), (72, 195, 369, 179), (195, 17, 112, 369), (369, 112, 16, 207), (179, 369, 207, 3), (73, 186, 370, 189), (186, 74, 164, 370), (370, 164, 79, 289), (189, 370, 289, 78), (74, 281, 371, 164), (281, 75, 258, 371), (371, 258, 80, 255), (164, 371, 255, 79), (75, 190, 372, 258), (190, 76, 166, 372), (372, 166, 81, 180), (258, 372, 180, 80), (76, 286, 373, 166), (286, 77, 232, 373), (373, 232, 82, 283), (166, 373, 283, 81), (78, 289, 374, 113), (289, 79, 261, 374), (374, 261, 84, 165), (113, 374, 165, 83), (79, 255, 375, 261), (255, 80, 194, 375), (375, 194, 85, 162), (261, 375, 162, 84), (80, 180, 376, 194), (180, 81, 262, 376), (376, 262, 86, 264), (194, 376, 264, 85), (81, 283, 377, 262), (283, 82, 158, 377), (377, 158, 87, 175), (262, 377, 175, 86), (83, 165, 378, 260), (165, 84, 170, 378), (378, 170, 89, 178), (260, 378, 178, 88), (84, 162, 379, 170), (162, 85, 265, 379), (379, 265, 90, 274), (170, 379, 274, 89), (85, 264, 380, 265), (264, 86, 171, 380), (380, 171, 91, 183), (265, 380, 183, 90), (86, 175, 381, 171), (175, 87, 273, 381), (381, 273, 92, 278), (171, 381, 278, 91), (88, 178, 382, 182), (178, 89, 277, 382), (382, 277, 94, 280), (182, 382, 280, 93), (89, 274, 383, 277), (274, 90, 185, 383), (383, 185, 95, 188), (277, 383, 188, 94), (90, 183, 384, 185), (183, 91, 279, 384), (384, 279, 96, 284), (185, 384, 284, 95), (91, 278, 385, 279), (278, 92, 187, 385), (385, 187, 97, 193), (279, 385, 193, 96), (388, 386, 387, 389), (388, 391, 390, 386), (391, 393, 392, 390), (393, 395, 394, 392), (395, 397, 396, 394), (400, 398, 399, 401), (400, 403, 402, 398), (403, 405, 404, 402), (405, 407, 406, 404), (407, 409, 408, 406), (412, 413, 411, 410), (412, 410, 415, 414), (414, 415, 417, 416), (416, 417, 419, 418), (418, 419, 421, 420), (424, 425, 423, 422), (424, 422, 427, 426), (426, 427, 429, 428), (428, 429, 431, 430), (430, 431, 433, 432), (407, 405, 428, 430), (391, 388, 412, 414), (396, 397, 420, 421), (404, 406, 431, 429), (386, 390, 415, 410), (403, 400, 424, 426), (397, 395, 418, 420), (408, 409, 432, 433), (398, 402, 427, 422), (387, 386, 410, 411), (394, 396, 421, 419), (409, 407, 430, 432), (393, 391, 414, 416), (399, 398, 422, 423), (406, 408, 433, 431), (390, 392, 417, 415), (405, 403, 426, 428), (389, 387, 411, 413), (402, 404, 429, 427), (388, 389, 413, 412), (401, 399, 423, 425), (395, 393, 416, 418), (400, 401, 425, 424), (392, 394, 419, 417), (434, 435, 437, 436), (435, 438, 440, 437), (436, 437, 452, 451), (437, 440, 453, 452), (438, 439, 441, 440), (439, 442, 444, 441), (440, 441, 456, 453), (441, 444, 459, 456), (442, 443, 445, 444), (443, 446, 448, 445), (444, 445, 458, 459), (445, 448, 457, 458), (446, 447, 449, 448), (447, 434, 436, 449), (448, 449, 454, 457), (449, 436, 451, 454), (446, 443, 450, 447), (443, 442, 439, 450), (447, 450, 435, 434), (450, 439, 438, 435), (451, 452, 455, 454), (452, 453, 456, 455), (454, 455, 458, 457), (455, 456, 459, 458), (460, 461, 463, 462), (461, 464, 466, 463), (462, 463, 478, 477), (463, 466, 479, 478), (464, 465, 467, 466), (465, 468, 470, 467), (466, 467, 482, 479), (467, 470, 485, 482), (468, 469, 471, 470), (469, 472, 474, 471), (470, 471, 484, 485), (471, 474, 483, 484), (472, 473, 475, 474), (473, 460, 462, 475), (474, 475, 480, 483), (475, 462, 477, 480), (472, 469, 476, 473), (469, 468, 465, 476), (473, 476, 461, 460), (476, 465, 464, 461), (477, 478, 481, 480), (478, 479, 482, 481), (480, 481, 484, 483), (481, 482, 485, 484)])
me_roundcube.polygons.foreach_set('use_smooth', [True] * 476)
_uv = me_roundcube.uv_layers.new(name='UVMap')
_uv.uv.foreach_set('vector', [0.3853, 0.2968, 0.3876, 0.2715, 0.4158, 0.2772, 0.405, 0.3086, 0.3876, 0.2715, 0.387, 0.236, 0.4149, 0.2381, 0.4158, 0.2772, 0.4158, 0.2772, 0.4149, 0.2381, 0.4559, 0.2568, 0.4517, 0.2977, 0.405, 0.3086, 0.4158, 0.2772, 0.4517, 0.2977, 0.4395, 0.3304, 0.387, 0.236, 0.3898, 0.2007, 0.4196, 0.2016, 0.4149, 0.2381, 0.3898, 0.2007, 0.3941, 0.1665, 0.4264, 0.1676, 0.4196, 0.2016, 0.4196, 0.2016, 0.4264, 0.1676, 0.4755, 0.187, 0.465, 0.2199, 0.4149, 0.2381, 0.4196, 0.2016, 0.465, 0.2199, 0.4559, 0.2568, 0.3941, 0.1665, 0.398, 0.1327, 0.4319, 0.1335, 0.4264, 0.1676, 0.398, 0.1327, 0.4013, 0.09921, 0.4349, 0.09897, 0.4319, 0.1335, 0.4319, 0.1335, 0.4349, 0.09897, 0.4869, 0.1141, 0.4835, 0.1521, 0.4264, 0.1676, 0.4319, 0.1335, 0.4835, 0.1521, 0.4755, 0.187, 0.4013, 0.09921, 0.4033, 0.06746, 0.433, 0.06515, 0.4349, 0.09897, 0.9727, 0.6511, 0.9614, 0.634, 0.9723, 0.6111, 0.9957, 0.6297, 0.433, 0.06515, 0.4308, 0.03775, 0.4803, 0.03973, 0.4827, 0.0735, 0.4349, 0.09897, 0.433, 0.06515, 0.4827, 0.0735, 0.4869, 0.1141, 0.4395, 0.3304, 0.4517, 0.2977, 0.485, 0.3266, 0.4755, 0.3599, 0.4517, 0.2977, 0.4559, 0.2568, 0.4969, 0.29, 0.485, 0.3266, 0.485, 0.3266, 0.4969, 0.29, 0.5267, 0.3255, 0.513, 0.3569, 0.4755, 0.3599, 0.485, 0.3266, 0.513, 0.3569, 0.5028, 0.385, 0.4559, 0.2568, 0.465, 0.2199, 0.5079, 0.254, 0.4969, 0.29, 0.465, 0.2199, 0.4755, 0.187, 0.5187, 0.2208, 0.5079, 0.254, 0.5079, 0.254, 0.5187, 0.2208, 0.5523, 0.2588, 0.5417, 0.2912, 0.4969, 0.29, 0.5079, 0.254, 0.5417, 0.2912, 0.5267, 0.3255, 0.4755, 0.187, 0.4835, 0.1521, 0.5288, 0.1849, 0.5187, 0.2208, 0.4835, 0.1521, 0.4869, 0.1141, 0.5364, 0.147, 0.5288, 0.1849, 0.5288, 0.1849, 0.5364, 0.147, 0.5714, 0.1819, 0.5632, 0.2213, 0.5187, 0.2208, 0.5288, 0.1849, 0.5632, 0.2213, 0.5523, 0.2588, 0.4869, 0.1141, 0.4827, 0.0735, 0.5383, 0.1023, 0.5364, 0.147, 0.4827, 0.0735, 0.4803, 0.03973, 0.5382, 0.05995, 0.5383, 0.1023, 0.5383, 0.1023, 0.5382, 0.05995, 0.5814, 0.08078, 0.5772, 0.1343, 0.5364, 0.147, 0.5383, 0.1023, 0.5772, 0.1343, 0.5714, 0.1819, 0.5028, 0.385, 0.513, 0.3569, 0.5398, 0.3857, 0.529, 0.4055, 0.513, 0.3569, 0.5267, 0.3255, 0.5544, 0.3614, 0.5398, 0.3857, 0.147, 0.01592, 0.183, 0.005574, 0.1598, 0.04517, 0.1282, 0.05475, 0.1139, 0.03376, 0.147, 0.01592, 0.1282, 0.05475, 0.1026, 0.07753, 0.5267, 0.3255, 0.5417, 0.2912, 0.5699, 0.3315, 0.5544, 0.3614, 0.5417, 0.2912, 0.5523, 0.2588, 0.5828, 0.3009, 0.5699, 0.3315, 0.5699, 0.3315, 0.5828, 0.3009, 0.6109, 0.3383, 0.5976, 0.3647, 0.5544, 0.3614, 0.5699, 0.3315, 0.5976, 0.3647, 0.5818, 0.3887, 0.5523, 0.2588, 0.5632, 0.2213, 0.5942, 0.2638, 0.5828, 0.3009, 0.5632, 0.2213, 0.5714, 0.1819, 0.6026, 0.2229, 0.5942, 0.2638, 0.5942, 0.2638, 0.6026, 0.2229, 0.6319, 0.2656, 0.6231, 0.3053, 0.5828, 0.3009, 0.5942, 0.2638, 0.6231, 0.3053, 0.6109, 0.3383, 0.5714, 0.1819, 0.5772, 0.1343, 0.6084, 0.1703, 0.6026, 0.2229, 0.5772, 0.1343, 0.5814, 0.08078, 0.6164, 0.1113, 0.6084, 0.1703, 0.6084, 0.1703, 0.6164, 0.1113, 0.6474, 0.1525, 0.6361, 0.2119, 0.6026, 0.2229, 0.6084, 0.1703, 0.6361, 0.2119, 0.6319, 0.2656, 0.1026, 0.07753, 0.1282, 0.05475, 0.1196, 0.1051, 0.1034, 0.1251, 0.1282, 0.05475, 0.1598, 0.04517, 0.1456, 0.09074, 0.1196, 0.1051, 0.1196, 0.1051, 0.1456, 0.09074, 0.1537, 0.1399, 0.1285, 0.1561, 0.1034, 0.1251, 0.1196, 0.1051, 0.1285, 0.1561, 0.1142, 0.1591, 0.1598, 0.04517, 0.1963, 0.03516, 0.1796, 0.08105, 0.1456, 0.09074, 0.1963, 0.03516, 0.2308, 0.02979, 0.212, 0.06986, 0.1796, 0.08105, 0.1796, 0.08105, 0.212, 0.06986, 0.2112, 0.1194, 0.1733, 0.1324, 0.1456, 0.09074, 0.1796, 0.08105, 0.1733, 0.1324, 0.1537, 0.1399, 0.6109, 0.3383, 0.6231, 0.3053, 0.6563, 0.3397, 0.6386, 0.3604, 0.6231, 0.3053, 0.6319, 0.2656, 0.6604, 0.301, 0.6563, 0.3397, 0.6563, 0.3397, 0.6604, 0.301, 0.6839, 0.3104, 0.6951, 0.3564, 0.212, 0.06986, 0.25, 0.05338, 0.2463, 0.08804, 0.2112, 0.1194, 0.6319, 0.2656, 0.6361, 0.2119, 0.6596, 0.2483, 0.6604, 0.301, 0.6361, 0.2119, 0.6474, 0.1525, 0.6819, 0.1935, 0.6596, 0.2483, 0.6596, 0.2483, 0.6819, 0.1935, 0.6951, 0.2266, 0.6805, 0.2626, 0.2865, 0.05259, 0.3264, 0.0628, 0.3173, 0.08687, 0.2781, 0.08766, 0.9614, 0.634, 0.9376, 0.63, 0.9438, 0.5958, 0.9723, 0.6111, 0.9376, 0.63, 0.9044, 0.6233, 0.9067, 0.5835, 0.9438, 0.5958, 0.9438, 0.5958, 0.9067, 0.5835, 0.9263, 0.5335, 0.9641, 0.5469, 0.9723, 0.6111, 0.9438, 0.5958, 0.9641, 0.5469, 0.9947, 0.5722, 0.9044, 0.6233, 0.8704, 0.6182, 0.8712, 0.5764, 0.9067, 0.5835, 0.8704, 0.6182, 0.8369, 0.6142, 0.8363, 0.5727, 0.8712, 0.5764, 0.8712, 0.5764, 0.8363, 0.5727, 0.8444, 0.5189, 0.8862, 0.5231, 0.9067, 0.5835, 0.8712, 0.5764, 0.8862, 0.5231, 0.9263, 0.5335, 0.8369, 0.6142, 0.8038, 0.6115, 0.8019, 0.5719, 0.8363, 0.5727, 0.8038, 0.6115, 0.7703, 0.6108, 0.767, 0.5746, 0.8019, 0.5719, 0.8019, 0.5719, 0.767, 0.5746, 0.766, 0.5262, 0.8049, 0.5201, 0.8363, 0.5727, 0.8019, 0.5719, 0.8049, 0.5201, 0.8444, 0.5189, 0.7703, 0.6108, 0.7372, 0.6113, 0.7322, 0.5779, 0.767, 0.5746, 0.7372, 0.6113, 0.7131, 0.6089, 0.7018, 0.5833, 0.7322, 0.5779, 0.7322, 0.5779, 0.7018, 0.5833, 0.6949, 0.542, 0.7289, 0.5318, 0.767, 0.5746, 0.7322, 0.5779, 0.7289, 0.5318, 0.766, 0.5262, 0.4803, 0.03973, 0.4766, 0.0, 0.5384, 0.0103, 0.5382, 0.05995, 0.9641, 0.5469, 0.9263, 0.5335, 0.9589, 0.4953, 1.0, 0.5049, 0.7326, 0.04292, 0.769, 0.02807, 0.7662, 0.06814, 0.7298, 0.0939, 0.5382, 0.05995, 0.5384, 0.0103, 0.5809, 0.03768, 0.5814, 0.08078, 0.9263, 0.5335, 0.8862, 0.5231, 0.9139, 0.4824, 0.9589, 0.4953, 0.8862, 0.5231, 0.8444, 0.5189, 0.8671, 0.4746, 0.9139, 0.4824, 0.9139, 0.4824, 0.8671, 0.4746, 0.9007, 0.4455, 0.946, 0.4556, 0.9589, 0.4953, 0.9139, 0.4824, 0.946, 0.4556, 0.989, 0.4719, 0.8444, 0.5189, 0.8049, 0.5201, 0.8267, 0.475, 0.8671, 0.4746, 0.8049, 0.5201, 0.766, 0.5262, 0.787, 0.4772, 0.8267, 0.475, 0.8267, 0.475, 0.787, 0.4772, 0.817, 0.4423, 0.8584, 0.4416, 0.8671, 0.4746, 0.8267, 0.475, 0.8584, 0.4416, 0.9007, 0.4455, 0.766, 0.5262, 0.7289, 0.5318, 0.7449, 0.4841, 0.787, 0.4772, 0.0, 0.5296, 0.03323, 0.5021, 0.04414, 0.54, 0.01185, 0.5761, 0.01185, 0.5761, 0.04414, 0.54, 0.04905, 0.5785, 0.0187, 0.6196, 0.787, 0.4772, 0.7449, 0.4841, 0.7692, 0.4486, 0.817, 0.4423, 0.6951, 0.1334, 0.7298, 0.0939, 0.7265, 0.1459, 0.6961, 0.1806, 0.7298, 0.0939, 0.7662, 0.06814, 0.7604, 0.1174, 0.7265, 0.1459, 0.7265, 0.1459, 0.7604, 0.1174, 0.7563, 0.1746, 0.7267, 0.2016, 0.6961, 0.1806, 0.7265, 0.1459, 0.7267, 0.2016, 0.7033, 0.2314, 0.7662, 0.06814, 0.8059, 0.03948, 0.7989, 0.08806, 0.7604, 0.1174, 0.8059, 0.03948, 0.8446, 0.01621, 0.8357, 0.06344, 0.7989, 0.08806, 0.7989, 0.08806, 0.8357, 0.06344, 0.8239, 0.1204, 0.7915, 0.1454, 0.7604, 0.1174, 0.7989, 0.08806, 0.7915, 0.1454, 0.7563, 0.1746, 0.8446, 0.01621, 0.8781, 0.0, 0.8695, 0.04328, 0.8357, 0.06344, 0.8584, 0.4416, 0.817, 0.4423, 0.8577, 0.4124, 0.8993, 0.4145, 0.8695, 0.04328, 0.9013, 0.02677, 0.8871, 0.07494, 0.8559, 0.09684, 0.8357, 0.06344, 0.8695, 0.04328, 0.8559, 0.09684, 0.8239, 0.1204, 0.817, 0.4423, 0.7692, 0.4486, 0.8062, 0.4158, 0.8577, 0.4124, 0.0187, 0.6196, 0.04905, 0.5785, 0.05122, 0.6275, 0.02641, 0.6704, 0.02641, 0.6704, 0.05122, 0.6275, 0.05601, 0.6839, 0.04, 0.7249, 0.9013, 0.02677, 0.938, 0.01305, 0.9257, 0.0528, 0.8871, 0.07494, 0.7033, 0.2314, 0.7267, 0.2016, 0.7344, 0.2592, 0.7154, 0.2835, 0.7267, 0.2016, 0.7563, 0.1746, 0.7603, 0.2343, 0.7344, 0.2592, 0.7344, 0.2592, 0.7603, 0.2343, 0.774, 0.2941, 0.7522, 0.3085, 0.7154, 0.2835, 0.7344, 0.2592, 0.7522, 0.3085, 0.7372, 0.3125, 0.7563, 0.1746, 0.7915, 0.1454, 0.7906, 0.2067, 0.7603, 0.2343, 0.7915, 0.1454, 0.8239, 0.1204, 0.8168, 0.1833, 0.7906, 0.2067, 0.7906, 0.2067, 0.8168, 0.1833, 0.8232, 0.24, 0.8019, 0.2617, 0.7603, 0.2343, 0.7906, 0.2067, 0.8019, 0.2617, 0.774, 0.2941, 0.8239, 0.1204, 0.8559, 0.09684, 0.8451, 0.1571, 0.8168, 0.1833, 0.8559, 0.09684, 0.8871, 0.07494, 0.8738, 0.1303, 0.8451, 0.1571, 0.8451, 0.1571, 0.8738, 0.1303, 0.8717, 0.1814, 0.8474, 0.2124, 0.8168, 0.1833, 0.8451, 0.1571, 0.8474, 0.2124, 0.8232, 0.24, 0.8871, 0.07494, 0.9257, 0.0528, 0.9188, 0.0968, 0.8738, 0.1303, 0.6418, 0.862, 0.6418, 0.9167, 0.6148, 0.8692, 0.6155, 0.8179, 0.9188, 0.0968, 0.954, 0.07833, 0.9522, 0.1101, 0.9196, 0.1404, 0.8738, 0.1303, 0.9188, 0.0968, 0.9196, 0.1404, 0.8717, 0.1814, 0.7131, 0.6089, 0.7028, 0.6322, 0.6796, 0.6102, 0.7018, 0.5833, 0.7028, 0.6322, 0.6931, 0.6586, 0.6665, 0.6351, 0.6796, 0.6102, 0.04595, 0.4449, 0.0845, 0.4231, 0.1114, 0.4455, 0.07096, 0.468, 0.01525, 0.4758, 0.04595, 0.4449, 0.07096, 0.468, 0.03323, 0.5021, 0.6478, 0.4535, 0.6273, 0.4741, 0.594, 0.4513, 0.6142, 0.4311, 0.6273, 0.4741, 0.609, 0.4982, 0.5774, 0.4762, 0.594, 0.4513, 0.594, 0.4513, 0.5774, 0.4762, 0.5334, 0.4565, 0.5486, 0.4312, 0.6142, 0.4311, 0.594, 0.4513, 0.5486, 0.4312, 0.5675, 0.4124, 0.609, 0.4982, 0.5932, 0.5252, 0.5636, 0.5049, 0.5774, 0.4762, 0.5932, 0.5252, 0.5793, 0.5549, 0.5515, 0.537, 0.5636, 0.5049, 0.5636, 0.5049, 0.5515, 0.537, 0.5114, 0.5207, 0.5214, 0.4871, 0.5774, 0.4762, 0.5636, 0.5049, 0.5214, 0.4871, 0.5334, 0.4565, 0.5793, 0.5549, 0.5639, 0.5859, 0.537, 0.5709, 0.5515, 0.537, 0.5639, 0.5859, 0.5479, 0.6091, 0.5215, 0.6032, 0.537, 0.5709, 0.537, 0.5709, 0.5215, 0.6032, 0.4807, 0.5819, 0.4973, 0.5529, 0.5515, 0.537, 0.537, 0.5709, 0.4973, 0.5529, 0.5114, 0.5207, 0.03323, 0.5021, 0.07096, 0.468, 0.08403, 0.505, 0.04414, 0.54, 0.07096, 0.468, 0.1114, 0.4455, 0.1225, 0.4793, 0.08403, 0.505, 0.08403, 0.505, 0.1225, 0.4793, 0.123, 0.5169, 0.08799, 0.5411, 0.04414, 0.54, 0.08403, 0.505, 0.08799, 0.5411, 0.04905, 0.5785, 0.1114, 0.4455, 0.148, 0.4277, 0.1569, 0.4612, 0.1225, 0.4793, 0.148, 0.4277, 0.1833, 0.4114, 0.1935, 0.4434, 0.1569, 0.4612, 0.1569, 0.4612, 0.1935, 0.4434, 0.1885, 0.4825, 0.1543, 0.4996, 0.1225, 0.4793, 0.1569, 0.4612, 0.1543, 0.4996, 0.123, 0.5169, 0.5334, 0.4565, 0.5214, 0.4871, 0.4808, 0.4588, 0.4966, 0.4333, 0.5214, 0.4871, 0.5114, 0.5207, 0.4695, 0.4933, 0.4808, 0.4588, 0.2291, 0.4278, 0.2586, 0.4247, 0.2542, 0.4594, 0.2224, 0.4666, 0.1935, 0.4434, 0.2291, 0.4278, 0.2224, 0.4666, 0.1885, 0.4825, 0.5114, 0.5207, 0.4973, 0.5529, 0.4573, 0.5207, 0.4695, 0.4933, 0.4973, 0.5529, 0.4807, 0.5819, 0.4444, 0.5479, 0.4573, 0.5207, 0.4573, 0.5207, 0.4444, 0.5479, 0.4214, 0.5174, 0.4321, 0.4911, 0.4695, 0.4933, 0.4573, 0.5207, 0.4321, 0.4911, 0.4438, 0.4658, 0.04905, 0.5785, 0.08799, 0.5411, 0.0861, 0.5899, 0.05122, 0.6275, 0.08799, 0.5411, 0.123, 0.5169, 0.1165, 0.5679, 0.0861, 0.5899, 0.0861, 0.5899, 0.1165, 0.5679, 0.1091, 0.6302, 0.08379, 0.6494, 0.05122, 0.6275, 0.0861, 0.5899, 0.08379, 0.6494, 0.05601, 0.6839, 0.123, 0.5169, 0.1543, 0.4996, 0.1441, 0.5515, 0.1165, 0.5679, 0.1543, 0.4996, 0.1885, 0.4825, 0.1756, 0.5335, 0.1441, 0.5515, 0.1441, 0.5515, 0.1756, 0.5335, 0.1607, 0.596, 0.1329, 0.6143, 0.1165, 0.5679, 0.1441, 0.5515, 0.1329, 0.6143, 0.1091, 0.6302, 0.1885, 0.4825, 0.2224, 0.4666, 0.2058, 0.5178, 0.1756, 0.5335, 0.2224, 0.4666, 0.2542, 0.4594, 0.2394, 0.5034, 0.2058, 0.5178, 0.2058, 0.5178, 0.2394, 0.5034, 0.2206, 0.5575, 0.1887, 0.5773, 0.1756, 0.5335, 0.2058, 0.5178, 0.1887, 0.5773, 0.1607, 0.596, 0.2542, 0.4594, 0.2786, 0.4586, 0.2676, 0.4955, 0.2394, 0.5034, 0.2786, 0.4586, 0.2999, 0.4627, 0.2891, 0.4942, 0.2676, 0.4955, 0.2676, 0.4955, 0.2891, 0.4942, 0.2819, 0.5284, 0.2537, 0.5359, 0.2394, 0.5034, 0.2676, 0.4955, 0.2537, 0.5359, 0.2206, 0.5575, 0.05601, 0.6839, 0.08379, 0.6494, 0.08831, 0.7125, 0.06709, 0.7398, 0.08379, 0.6494, 0.1091, 0.6302, 0.1104, 0.6963, 0.08831, 0.7125, 0.08831, 0.7125, 0.1104, 0.6963, 0.1234, 0.7578, 0.1006, 0.7761, 0.06709, 0.7398, 0.08831, 0.7125, 0.1006, 0.7761, 0.08275, 0.7775, 0.1091, 0.6302, 0.1329, 0.6143, 0.1296, 0.6843, 0.1104, 0.6963, 0.1329, 0.6143, 0.1607, 0.596, 0.1539, 0.6645, 0.1296, 0.6843, 0.1296, 0.6843, 0.1539, 0.6645, 0.1644, 0.7307, 0.1432, 0.7426, 0.1104, 0.6963, 0.1296, 0.6843, 0.1432, 0.7426, 0.1234, 0.7578, 0.1607, 0.596, 0.1887, 0.5773, 0.1786, 0.6418, 0.1539, 0.6645, 0.1887, 0.5773, 0.2206, 0.5575, 0.2077, 0.6172, 0.1786, 0.6418, 0.1786, 0.6418, 0.2077, 0.6172, 0.2097, 0.6678, 0.1847, 0.6985, 0.1539, 0.6645, 0.1786, 0.6418, 0.1847, 0.6985, 0.1644, 0.7307, 0.2206, 0.5575, 0.2537, 0.5359, 0.239, 0.5894, 0.2077, 0.6172, 0.2537, 0.5359, 0.2819, 0.5284, 0.283, 0.5672, 0.239, 0.5894, 0.239, 0.5894, 0.283, 0.5672, 0.2648, 0.6123, 0.2524, 0.6313, 0.2077, 0.6172, 0.239, 0.5894, 0.2524, 0.6313, 0.2097, 0.6678, 0.5479, 0.6091, 0.5599, 0.6357, 0.527, 0.6422, 0.5215, 0.6032, 0.5599, 0.6357, 0.57, 0.6698, 0.5335, 0.6811, 0.527, 0.6422, 0.527, 0.6422, 0.5335, 0.6811, 0.4814, 0.665, 0.4799, 0.6229, 0.5215, 0.6032, 0.527, 0.6422, 0.4799, 0.6229, 0.4807, 0.5819, 0.57, 0.6698, 0.5793, 0.7013, 0.5403, 0.7157, 0.5335, 0.6811, 0.5793, 0.7013, 0.5904, 0.7286, 0.5515, 0.7451, 0.5403, 0.7157, 0.5403, 0.7157, 0.5515, 0.7451, 0.4943, 0.7386, 0.4843, 0.7036, 0.5335, 0.6811, 0.5403, 0.7157, 0.4843, 0.7036, 0.4814, 0.665, 0.5904, 0.7286, 0.6029, 0.7525, 0.5662, 0.7698, 0.5515, 0.7451, 0.6029, 0.7525, 0.6168, 0.7741, 0.5844, 0.7912, 0.5662, 0.7698, 0.5662, 0.7698, 0.5844, 0.7912, 0.5324, 0.796, 0.5098, 0.7684, 0.5515, 0.7451, 0.5662, 0.7698, 0.5098, 0.7684, 0.4943, 0.7386, 0.6168, 0.7741, 0.6293, 0.7929, 0.6025, 0.8088, 0.5844, 0.7912, 0.3706, 0.3106, 0.3853, 0.2968, 0.405, 0.3086, 0.3906, 0.3344, 0.3906, 0.3344, 0.405, 0.3086, 0.4395, 0.3304, 0.4273, 0.3606, 0.3794, 0.357, 0.3906, 0.3344, 0.4273, 0.3606, 0.4182, 0.3877, 0.4807, 0.5819, 0.4799, 0.6229, 0.4373, 0.5841, 0.4444, 0.5479, 0.4799, 0.6229, 0.4814, 0.665, 0.4344, 0.6269, 0.4373, 0.5841, 0.4373, 0.5841, 0.4344, 0.6269, 0.4044, 0.5892, 0.4118, 0.5496, 0.4444, 0.5479, 0.4373, 0.5841, 0.4118, 0.5496, 0.4214, 0.5174, 0.4814, 0.665, 0.4843, 0.7036, 0.437, 0.6719, 0.4344, 0.6269, 0.4843, 0.7036, 0.4943, 0.7386, 0.4452, 0.7134, 0.437, 0.6719, 0.437, 0.6719, 0.4452, 0.7134, 0.4066, 0.678, 0.4025, 0.6336, 0.4344, 0.6269, 0.437, 0.6719, 0.4025, 0.6336, 0.4044, 0.5892, 0.4943, 0.7386, 0.5098, 0.7684, 0.4578, 0.7479, 0.4452, 0.7134, 0.5098, 0.7684, 0.5324, 0.796, 0.4757, 0.783, 0.4578, 0.7479, 0.4578, 0.7479, 0.4757, 0.783, 0.431, 0.7586, 0.4161, 0.7163, 0.4452, 0.7134, 0.4578, 0.7479, 0.4161, 0.7163, 0.4066, 0.678, 0.5324, 0.796, 0.5578, 0.8179, 0.5018, 0.8139, 0.4757, 0.783, 0.4273, 0.3606, 0.4395, 0.3304, 0.4755, 0.3599, 0.4653, 0.3917, 0.4653, 0.3917, 0.4755, 0.3599, 0.5028, 0.385, 0.4927, 0.4124, 0.4757, 0.783, 0.5018, 0.8139, 0.4558, 0.7964, 0.431, 0.7586, 0.4214, 0.5174, 0.4118, 0.5496, 0.3929, 0.517, 0.4037, 0.4899, 0.4118, 0.5496, 0.4044, 0.5892, 0.3793, 0.5509, 0.3929, 0.517, 0.356, 0.7282, 0.3286, 0.7356, 0.3328, 0.6936, 0.356, 0.6876, 0.02914, 0.3248, 0.0198, 0.3009, 0.06119, 0.3378, 0.06344, 0.3633, 0.4044, 0.5892, 0.4025, 0.6336, 0.3682, 0.5937, 0.3793, 0.5509, 0.4025, 0.6336, 0.4066, 0.678, 0.3744, 0.6356, 0.3682, 0.5937, 0.0, 0.2325, 0.01218, 0.1929, 0.03791, 0.2461, 0.04114, 0.2835, 0.3286, 0.7356, 0.2999, 0.7387, 0.3068, 0.6997, 0.3328, 0.6936, 0.4066, 0.678, 0.4161, 0.7163, 0.3797, 0.6752, 0.3744, 0.6356, 0.01999, 0.1022, 0.04607, 0.06195, 0.04219, 0.1133, 0.02277, 0.1553, 0.02277, 0.1553, 0.04219, 0.1133, 0.04932, 0.1669, 0.04013, 0.21, 0.01218, 0.1929, 0.02277, 0.1553, 0.04013, 0.21, 0.03791, 0.2461, 0.04607, 0.06195, 0.08665, 0.02539, 0.0756, 0.06753, 0.04219, 0.1133, 0.08665, 0.02539, 0.1293, 0.0, 0.1139, 0.03376, 0.0756, 0.06753, 0.0756, 0.06753, 0.1139, 0.03376, 0.1026, 0.07753, 0.07206, 0.1164, 0.04219, 0.1133, 0.0756, 0.06753, 0.07206, 0.1164, 0.04932, 0.1669, 0.06344, 0.3633, 0.06119, 0.3378, 0.1087, 0.3628, 0.0973, 0.4023, 0.356, 0.6876, 0.3328, 0.6936, 0.332, 0.6448, 0.3531, 0.6401, 0.1087, 0.3628, 0.1007, 0.3443, 0.1511, 0.3579, 0.1628, 0.3983, 0.0973, 0.4023, 0.1087, 0.3628, 0.1628, 0.3983, 0.1456, 0.4114, 0.05155, 0.3144, 0.04114, 0.2835, 0.09215, 0.3155, 0.1007, 0.3443, 0.04114, 0.2835, 0.03791, 0.2461, 0.07855, 0.288, 0.09215, 0.3155, 0.675, 0.7655, 0.7041, 0.7641, 0.6919, 0.813, 0.6665, 0.8153, 0.1007, 0.3443, 0.09215, 0.3155, 0.1418, 0.333, 0.1511, 0.3579, 0.03791, 0.2461, 0.04013, 0.21, 0.07228, 0.2561, 0.07855, 0.288, 0.4155, 0.8514, 0.4457, 0.8179, 0.4418, 0.8661, 0.4045, 0.8894, 0.4045, 0.8894, 0.4418, 0.8661, 0.4457, 0.9103, 0.4185, 0.9264, 0.7041, 0.7641, 0.7232, 0.7664, 0.7394, 0.8076, 0.6919, 0.813, 0.04932, 0.1669, 0.07206, 0.1164, 0.08131, 0.1641, 0.06604, 0.2153, 0.07206, 0.1164, 0.1026, 0.07753, 0.1034, 0.1251, 0.08131, 0.1641, 0.08131, 0.1641, 0.1034, 0.1251, 0.1142, 0.1591, 0.1045, 0.1936, 0.06604, 0.2153, 0.08131, 0.1641, 0.1045, 0.1936, 0.09033, 0.2578, 0.5479, 0.6091, 0.5639, 0.5859, 0.5775, 0.6119, 0.5599, 0.6357, 0.5639, 0.5859, 0.5793, 0.5549, 0.5948, 0.5818, 0.5775, 0.6119, 0.5775, 0.6119, 0.5948, 0.5818, 0.606, 0.6138, 0.5903, 0.6441, 0.5599, 0.6357, 0.5775, 0.6119, 0.5903, 0.6441, 0.57, 0.6698, 0.5793, 0.5549, 0.5932, 0.5252, 0.6099, 0.5526, 0.5948, 0.5818, 0.5932, 0.5252, 0.609, 0.4982, 0.6267, 0.5257, 0.6099, 0.5526, 0.7284, 0.7358, 0.7236, 0.7127, 0.7629, 0.7143, 0.7673, 0.7381, 0.5948, 0.5818, 0.6099, 0.5526, 0.6224, 0.5844, 0.606, 0.6138, 0.609, 0.4982, 0.6273, 0.4741, 0.6458, 0.5011, 0.6267, 0.5257, 0.6273, 0.4741, 0.6478, 0.4535, 0.6665, 0.479, 0.6458, 0.5011, 0.7232, 0.6886, 0.7271, 0.6635, 0.7645, 0.6635, 0.7621, 0.6894, 0.7236, 0.7127, 0.7232, 0.6886, 0.7621, 0.6894, 0.7629, 0.7143, 0.6931, 0.6586, 0.7028, 0.6322, 0.7338, 0.6364, 0.7271, 0.6635, 0.7028, 0.6322, 0.7131, 0.6089, 0.7372, 0.6113, 0.7338, 0.6364, 0.7338, 0.6364, 0.7372, 0.6113, 0.7703, 0.6108, 0.7686, 0.6375, 0.7271, 0.6635, 0.7338, 0.6364, 0.7686, 0.6375, 0.7645, 0.6635, 0.57, 0.6698, 0.5903, 0.6441, 0.6006, 0.675, 0.5793, 0.7013, 0.5903, 0.6441, 0.606, 0.6138, 0.6176, 0.6455, 0.6006, 0.675, 0.6006, 0.675, 0.6176, 0.6455, 0.6297, 0.6756, 0.6118, 0.7033, 0.5793, 0.7013, 0.6006, 0.675, 0.6118, 0.7033, 0.5904, 0.7286, 0.606, 0.6138, 0.6224, 0.5844, 0.635, 0.6166, 0.6176, 0.6455, 0.7673, 0.7381, 0.7629, 0.7143, 0.8031, 0.7159, 0.8071, 0.74, 0.8071, 0.74, 0.8031, 0.7159, 0.8432, 0.7172, 0.8467, 0.741, 0.8135, 0.7633, 0.8071, 0.74, 0.8467, 0.741, 0.8515, 0.7641, 0.7629, 0.7143, 0.7621, 0.6894, 0.8014, 0.6909, 0.8031, 0.7159, 0.7621, 0.6894, 0.7645, 0.6635, 0.8019, 0.6649, 0.8014, 0.6909, 0.8014, 0.6909, 0.8019, 0.6649, 0.8392, 0.6673, 0.8407, 0.6927, 0.8031, 0.7159, 0.8014, 0.6909, 0.8407, 0.6927, 0.8432, 0.7172, 0.7645, 0.6635, 0.7686, 0.6375, 0.8035, 0.6387, 0.8019, 0.6649, 0.7686, 0.6375, 0.7703, 0.6108, 0.8038, 0.6115, 0.8035, 0.6387, 0.8035, 0.6387, 0.8038, 0.6115, 0.8369, 0.6142, 0.838, 0.6416, 0.8019, 0.6649, 0.8035, 0.6387, 0.838, 0.6416, 0.8392, 0.6673, 0.5904, 0.7286, 0.6118, 0.7033, 0.6238, 0.7293, 0.6029, 0.7525, 0.6118, 0.7033, 0.6297, 0.6756, 0.642, 0.7044, 0.6238, 0.7293, 0.6238, 0.7293, 0.642, 0.7044, 0.6545, 0.7322, 0.6366, 0.7537, 0.6029, 0.7525, 0.6238, 0.7293, 0.6366, 0.7537, 0.6168, 0.7741, 0.8515, 0.7641, 0.8467, 0.741, 0.8862, 0.741, 0.8891, 0.7634, 0.8467, 0.741, 0.8432, 0.7172, 0.8831, 0.7181, 0.8862, 0.741, 0.8862, 0.741, 0.8831, 0.7181, 0.923, 0.7182, 0.9255, 0.74, 0.8891, 0.7634, 0.8862, 0.741, 0.9255, 0.74, 0.9267, 0.7612, 0.8432, 0.7172, 0.8407, 0.6927, 0.88, 0.6944, 0.8831, 0.7181, 0.8407, 0.6927, 0.8392, 0.6673, 0.8766, 0.67, 0.88, 0.6944, 0.88, 0.6944, 0.8766, 0.67, 0.9142, 0.6728, 0.9193, 0.6959, 0.8831, 0.7181, 0.88, 0.6944, 0.9193, 0.6959, 0.923, 0.7182, 0.8392, 0.6673, 0.838, 0.6416, 0.8729, 0.6453, 0.8766, 0.67, 0.838, 0.6416, 0.8369, 0.6142, 0.8704, 0.6182, 0.8729, 0.6453, 0.8729, 0.6453, 0.8704, 0.6182, 0.9044, 0.6233, 0.9081, 0.6495, 0.8766, 0.67, 0.8729, 0.6453, 0.9081, 0.6495, 0.9142, 0.6728, 0.6168, 0.7741, 0.6366, 0.7537, 0.6481, 0.7766, 0.6293, 0.7929, 0.6366, 0.7537, 0.6545, 0.7322, 0.6665, 0.7589, 0.6481, 0.7766, 0.3682, 0.2797, 0.3708, 0.2437, 0.387, 0.236, 0.3876, 0.2715, 0.3706, 0.3106, 0.3682, 0.2797, 0.3876, 0.2715, 0.3853, 0.2968, 0.9267, 0.7612, 0.9255, 0.74, 0.9644, 0.738, 0.9639, 0.7577, 0.9255, 0.74, 0.923, 0.7182, 0.9624, 0.7176, 0.9644, 0.738, 0.9644, 0.738, 0.9624, 0.7176, 0.9984, 0.7134, 1.0, 0.7334, 0.9639, 0.7577, 0.9644, 0.738, 1.0, 0.7334, 0.9979, 0.751, 0.923, 0.7182, 0.9193, 0.6959, 0.9581, 0.6968, 0.9624, 0.7176, 0.9193, 0.6959, 0.9142, 0.6728, 0.9514, 0.6753, 0.9581, 0.6968, 0.9581, 0.6968, 0.9514, 0.6753, 0.9848, 0.6715, 0.9934, 0.6928, 0.9624, 0.7176, 0.9581, 0.6968, 0.9934, 0.6928, 0.9984, 0.7134, 0.9142, 0.6728, 0.9081, 0.6495, 0.9428, 0.6538, 0.9514, 0.6753, 0.9081, 0.6495, 0.9044, 0.6233, 0.9376, 0.63, 0.9428, 0.6538, 0.9428, 0.6538, 0.9376, 0.63, 0.9614, 0.634, 0.9727, 0.6511, 0.9514, 0.6753, 0.9428, 0.6538, 0.9727, 0.6511, 0.9848, 0.6715, 0.1142, 0.1591, 0.1285, 0.1561, 0.1378, 0.1999, 0.1045, 0.1936, 0.1285, 0.1561, 0.1537, 0.1399, 0.1749, 0.1804, 0.1378, 0.1999, 0.1378, 0.1999, 0.1749, 0.1804, 0.1799, 0.233, 0.1436, 0.2778, 0.1045, 0.1936, 0.1378, 0.1999, 0.1436, 0.2778, 0.09033, 0.2578, 0.1537, 0.1399, 0.1733, 0.1324, 0.1874, 0.1838, 0.1749, 0.1804, 0.1733, 0.1324, 0.2112, 0.1194, 0.2264, 0.159, 0.1874, 0.1838, 0.1874, 0.1838, 0.2264, 0.159, 0.2286, 0.2222, 0.2173, 0.2183, 0.1749, 0.1804, 0.1874, 0.1838, 0.2173, 0.2183, 0.1799, 0.233, 0.2112, 0.1194, 0.2463, 0.08804, 0.2646, 0.1347, 0.2264, 0.159, 0.8749, 0.8411, 0.8363, 0.8567, 0.8215, 0.8188, 0.8749, 0.7952, 0.8749, 0.7952, 0.8215, 0.8188, 0.825, 0.7852, 0.8357, 0.7641, 0.2264, 0.159, 0.2646, 0.1347, 0.2934, 0.1794, 0.2286, 0.2222, 0.2781, 0.08766, 0.3173, 0.08687, 0.3364, 0.1106, 0.2854, 0.1293, 0.3173, 0.08687, 0.3601, 0.08335, 0.3682, 0.1, 0.3364, 0.1106, 0.776, 0.3366, 0.7522, 0.3085, 0.774, 0.2941, 0.7996, 0.3358, 0.2854, 0.1293, 0.3364, 0.1106, 0.3511, 0.1353, 0.3168, 0.1648, 0.09033, 0.2578, 0.1436, 0.2778, 0.1507, 0.2943, 0.1048, 0.2889, 0.1436, 0.2778, 0.1799, 0.233, 0.1925, 0.2845, 0.1507, 0.2943, 0.7385, 0.8569, 0.7394, 0.9031, 0.6975, 0.9048, 0.7015, 0.8594, 0.7394, 0.8076, 0.7385, 0.8569, 0.7015, 0.8594, 0.6919, 0.813, 0.1799, 0.233, 0.2173, 0.2183, 0.2733, 0.2843, 0.1925, 0.2845, 0.3678, 0.9109, 0.3537, 0.8921, 0.3678, 0.8237, 0.3675, 0.8251, 0.2733, 0.2843, 0.2747, 0.2846, 0.2781, 0.288, 0.2743, 0.2894, 0.7394, 0.9031, 0.6905, 0.97, 0.6895, 0.9706, 0.6975, 0.9048, 0.2286, 0.2222, 0.2934, 0.1794, 0.3071, 0.213, 0.2747, 0.2846, 0.2934, 0.1794, 0.3168, 0.1648, 0.3336, 0.188, 0.3071, 0.213, 0.8904, 0.35, 0.8586, 0.3421, 0.8774, 0.3005, 0.9132, 0.3165, 0.2747, 0.2846, 0.3071, 0.213, 0.3257, 0.2472, 0.2781, 0.288, 0.3168, 0.1648, 0.3511, 0.1353, 0.3614, 0.168, 0.3336, 0.188, 0.7996, 0.3358, 0.774, 0.2941, 0.8019, 0.2617, 0.8243, 0.3101, 0.8243, 0.3101, 0.8019, 0.2617, 0.8232, 0.24, 0.8449, 0.2792, 0.8586, 0.3421, 0.8243, 0.3101, 0.8449, 0.2792, 0.8774, 0.3005, 0.6919, 0.813, 0.7015, 0.8594, 0.6677, 0.8626, 0.6665, 0.8153, 0.1677, 0.3015, 0.211, 0.3, 0.2447, 0.3404, 0.185, 0.337, 0.185, 0.337, 0.2447, 0.3404, 0.2374, 0.3734, 0.2092, 0.3908, 0.1418, 0.333, 0.185, 0.337, 0.2092, 0.3908, 0.1511, 0.3579, 0.211, 0.3, 0.2743, 0.2894, 0.2554, 0.3249, 0.2447, 0.3404, 0.2743, 0.2894, 0.2781, 0.288, 0.3132, 0.3058, 0.2554, 0.3249, 0.2999, 0.7643, 0.2717, 0.8154, 0.2331, 0.8073, 0.2437, 0.7551, 0.2841, 0.7418, 0.2999, 0.7643, 0.2437, 0.7551, 0.279, 0.7291, 0.2781, 0.288, 0.3257, 0.2472, 0.3424, 0.285, 0.3132, 0.3058, 0.9132, 0.3165, 0.8774, 0.3005, 0.9023, 0.2685, 0.9417, 0.289, 0.9417, 0.289, 0.9023, 0.2685, 0.9353, 0.2391, 0.954, 0.2578, 0.3132, 0.3058, 0.3424, 0.285, 0.3682, 0.3094, 0.3276, 0.3529, 0.8774, 0.3005, 0.8449, 0.2792, 0.8657, 0.2507, 0.9023, 0.2685, 0.8449, 0.2792, 0.8232, 0.24, 0.8474, 0.2124, 0.8657, 0.2507, 0.8657, 0.2507, 0.8474, 0.2124, 0.8717, 0.1814, 0.906, 0.2071, 0.9023, 0.2685, 0.8657, 0.2507, 0.906, 0.2071, 0.9353, 0.2391, 0.1511, 0.3579, 0.2092, 0.3908, 0.1946, 0.4112, 0.1628, 0.3983, 0.7195, 0.3595, 0.7414, 0.35, 0.7414, 0.4051, 0.6951, 0.3779, 0.2668, 0.6706, 0.2339, 0.6986, 0.2097, 0.6678, 0.2524, 0.6313, 0.2631, 0.6318, 0.2668, 0.6706, 0.2524, 0.6313, 0.2648, 0.6123, 0.279, 0.7291, 0.2437, 0.7551, 0.2082, 0.7359, 0.2339, 0.6986, 0.2437, 0.7551, 0.2331, 0.8073, 0.1918, 0.7771, 0.2082, 0.7359, 0.2082, 0.7359, 0.1918, 0.7771, 0.1644, 0.7307, 0.1847, 0.6985, 0.2339, 0.6986, 0.2082, 0.7359, 0.1847, 0.6985, 0.2097, 0.6678, 0.3577, 0.5184, 0.3128, 0.5374, 0.2999, 0.4741, 0.352, 0.4648, 0.2117, 0.8434, 0.1839, 0.8496, 0.1503, 0.8228, 0.1728, 0.7814, 0.1728, 0.7814, 0.1503, 0.8228, 0.1234, 0.7578, 0.1432, 0.7426, 0.352, 0.4648, 0.2999, 0.4741, 0.3121, 0.419, 0.3577, 0.4114, 0.9353, 0.2391, 0.906, 0.2071, 0.9453, 0.1697, 0.9327, 0.1967, 0.906, 0.2071, 0.8717, 0.1814, 0.9196, 0.1404, 0.9453, 0.1697, 0.1202, 0.83, 0.09064, 0.813, 0.08275, 0.7775, 0.1006, 0.7761, 0.1503, 0.8228, 0.1202, 0.83, 0.1006, 0.7761, 0.1234, 0.7578, 0.3445, 0.7938, 0.3108, 0.7927, 0.2999, 0.7649, 0.3492, 0.7387, 0.3445, 0.7938, 0.3492, 0.8479, 0.3155, 0.8468, 0.3108, 0.7927, 0.2999, 0.9263, 0.2999, 0.8479, 0.3258, 0.8561, 0.3258, 0.9344, 0.5856, 0.9215, 0.5831, 0.8791, 0.6122, 0.8624, 0.6148, 0.9048, 0.5831, 0.8791, 0.5856, 0.8346, 0.6148, 0.8179, 0.6122, 0.8624, 0.4015, 0.8806, 0.3695, 0.8818, 0.3682, 0.8358, 0.4045, 0.8179, 0.4015, 0.8806, 0.4045, 0.9474, 0.3726, 0.9485, 0.3695, 0.8818, 0.3286, 0.6338, 0.2999, 0.5644, 0.3321, 0.5708, 0.3608, 0.6401, 0.2999, 0.5644, 0.3286, 0.5374, 0.3608, 0.5438, 0.3321, 0.5708, 3.552e-05, 0.9133, 0.0, 0.8692, 0.02757, 0.8496, 0.02757, 0.8937, 0.7468, 0.3782, 0.7848, 0.3563, 0.7855, 0.4067, 0.7414, 0.4013, 0.8144, 0.3956, 0.7855, 0.4009, 0.7855, 0.3553, 0.8144, 0.35, 0.3678, 0.8098, 0.3492, 0.8237, 0.3492, 0.7526, 0.3678, 0.7387, 0.5565, 0.8254, 0.5821, 0.8401, 0.579, 0.8774, 0.5533, 0.8628, 0.5533, 0.8628, 0.579, 0.8774, 0.5821, 0.9162, 0.5565, 0.9015, 0.8806, 0.8196, 0.8749, 0.7701, 0.9092, 0.7671, 0.909, 0.8155, 0.8806, 0.8196, 0.909, 0.8155, 0.9092, 0.8732, 0.8807, 0.8773, 0.6662, 0.869, 0.6418, 0.8857, 0.6418, 0.8346, 0.6662, 0.8179, 0.4508, 0.8618, 0.4789, 0.8615, 0.4959, 0.8961, 0.4678, 0.8964, 0.3271, 0.8506, 0.3509, 0.8679, 0.3509, 0.9075, 0.327, 0.8901, 0.4651, 0.895, 0.4457, 0.8554, 0.4508, 0.8618, 0.4678, 0.8964, 0.5502, 0.8885, 0.4988, 0.8668, 0.4971, 0.8614, 0.5422, 0.8804, 0.5831, 0.9214, 0.5538, 0.9047, 0.5565, 0.9015, 0.5821, 0.9162, 0.4777, 0.8551, 0.4971, 0.8947, 0.4959, 0.8961, 0.4789, 0.8615, 0.7843, 0.8017, 0.8215, 0.8553, 0.8108, 0.8498, 0.7782, 0.8029, 0.3678, 0.4114, 0.3619, 0.4748, 0.3577, 0.4782, 0.3629, 0.4226, 0.5538, 0.9047, 0.5502, 0.8605, 0.5533, 0.8628, 0.5565, 0.9015, 0.3531, 0.9129, 0.3258, 0.893, 0.327, 0.8901, 0.3509, 0.9075, 0.9144, 0.8193, 0.9145, 0.8852, 0.9092, 0.8732, 0.909, 0.8155, 0.743, 0.7641, 0.7843, 0.8017, 0.7782, 0.8029, 0.742, 0.7699, 0.5795, 0.8772, 0.5831, 0.9214, 0.5821, 0.9162, 0.579, 0.8774, 0.3258, 0.893, 0.3258, 0.8479, 0.3271, 0.8506, 0.327, 0.8901, 0.5502, 0.8179, 0.5502, 0.8885, 0.5422, 0.8804, 0.5422, 0.8185, 0.9145, 0.7641, 0.9144, 0.8193, 0.909, 0.8155, 0.9092, 0.7671, 0.3531, 0.8677, 0.3531, 0.9129, 0.3509, 0.9075, 0.3509, 0.8679, 0.8215, 0.8553, 0.74, 0.8553, 0.7394, 0.8498, 0.8108, 0.8498, 0.4457, 0.8554, 0.4971, 0.8179, 0.4959, 0.8289, 0.4508, 0.8618, 0.8843, 0.35, 0.8843, 0.4069, 0.8785, 0.4056, 0.8785, 0.3558, 0.3678, 0.5353, 0.3678, 0.5925, 0.3615, 0.5947, 0.3615, 0.5445, 0.742, 0.375, 0.7855, 0.35, 0.7848, 0.3563, 0.7468, 0.3782, 0.8888, 0.35, 0.8888, 0.4079, 0.8843, 0.4045, 0.8843, 0.3538, 0.5502, 0.8605, 0.5538, 0.8179, 0.5565, 0.8254, 0.5533, 0.8628, 0.3619, 0.4748, 0.3678, 0.5353, 0.3629, 0.5311, 0.3577, 0.4782, 0.5831, 0.8346, 0.5795, 0.8772, 0.579, 0.8774, 0.5821, 0.8401, 0.3672, 0.6141, 0.3679, 0.626, 0.3608, 0.627, 0.3619, 0.612, 0.3679, 0.626, 0.3679, 0.6371, 0.3628, 0.6401, 0.3608, 0.627, 0.8236, 0.3525, 0.8371, 0.35, 0.8381, 0.3569, 0.8272, 0.3566, 0.06511, 0.8793, 0.06234, 0.8651, 0.06821, 0.8651, 0.07214, 0.875, 0.825, 0.3868, 0.8233, 0.3986, 0.8144, 0.3985, 0.8198, 0.3839, 0.8233, 0.3986, 0.8235, 0.41, 0.818, 0.4122, 0.8144, 0.3985, 0.06234, 0.8651, 0.06532, 0.8496, 0.07214, 0.8546, 0.06821, 0.8651, 0.361, 0.6774, 0.356, 0.6639, 0.3618, 0.6628, 0.3673, 0.6715, 0.04496, 0.8538, 0.03968, 0.8583, 0.03368, 0.8526, 0.04173, 0.8496, 0.03968, 0.8583, 0.03358, 0.8665, 0.02782, 0.8652, 0.03368, 0.8526, 0.356, 0.6639, 0.3566, 0.6486, 0.3642, 0.6515, 0.3618, 0.6628, 0.3566, 0.6486, 0.3627, 0.6401, 0.3673, 0.6434, 0.3642, 0.6515, 0.03358, 0.8665, 0.03536, 0.8778, 0.02757, 0.8802, 0.02782, 0.8652, 0.03536, 0.8778, 0.03789, 0.8859, 0.03309, 0.8889, 0.02757, 0.8802, 0.815, 0.3794, 0.8144, 0.3646, 0.8221, 0.3672, 0.8202, 0.3786, 0.8144, 0.3646, 0.8236, 0.3525, 0.8272, 0.3566, 0.8221, 0.3672, 0.03358, 0.8665, 0.03968, 0.8583, 0.04436, 0.8704, 0.03536, 0.8778, 0.831, 0.4122, 0.8235, 0.41, 0.8233, 0.3986, 0.8338, 0.3983, 0.03536, 0.8778, 0.04436, 0.8704, 0.04496, 0.882, 0.03789, 0.8859, 0.8338, 0.3983, 0.8233, 0.3986, 0.825, 0.3868, 0.8326, 0.3839, 0.8272, 0.3566, 0.8381, 0.3569, 0.8349, 0.3709, 0.8221, 0.3672, 0.8381, 0.3569, 0.8465, 0.3618, 0.8459, 0.3738, 0.8349, 0.3709, 0.8221, 0.3672, 0.8349, 0.3709, 0.8294, 0.3839, 0.8202, 0.3786, 0.8349, 0.3709, 0.8459, 0.3738, 0.8395, 0.3839, 0.8294, 0.3839, 0.8589, 0.386, 0.8596, 0.3979, 0.8525, 0.3989, 0.8536, 0.3839, 0.8596, 0.3979, 0.8596, 0.409, 0.8545, 0.4119, 0.8525, 0.3989, 0.8558, 0.3524, 0.8693, 0.35, 0.8702, 0.3569, 0.8593, 0.3565, 0.07489, 0.8787, 0.07214, 0.8646, 0.07801, 0.8646, 0.08193, 0.8745, 0.8436, 0.3868, 0.8421, 0.3986, 0.8338, 0.3984, 0.8385, 0.3839, 0.8421, 0.3986, 0.8423, 0.4099, 0.8369, 0.4122, 0.8338, 0.3984, 0.07214, 0.8646, 0.07501, 0.8496, 0.08193, 0.8542, 0.07801, 0.8646, 0.361, 0.7143, 0.356, 0.7011, 0.3618, 0.7, 0.3673, 0.7086, 0.06234, 0.8537, 0.05706, 0.8581, 0.05105, 0.8525, 0.05911, 0.8496, 0.05706, 0.8581, 0.05096, 0.8664, 0.04519, 0.865, 0.05105, 0.8525, 0.356, 0.7011, 0.3567, 0.6859, 0.3643, 0.6888, 0.3618, 0.7, 0.3567, 0.6859, 0.3627, 0.6774, 0.3673, 0.6807, 0.3643, 0.6888, 0.05096, 0.8664, 0.05274, 0.8776, 0.04496, 0.88, 0.04519, 0.865, 0.05274, 0.8776, 0.05528, 0.8858, 0.05048, 0.8887, 0.04496, 0.88, 0.8469, 0.3793, 0.8465, 0.3645, 0.8541, 0.3671, 0.8521, 0.3784, 0.8465, 0.3645, 0.8558, 0.3524, 0.8593, 0.3565, 0.8541, 0.3671, 0.05096, 0.8664, 0.05706, 0.8581, 0.06174, 0.8703, 0.05274, 0.8776, 0.8498, 0.4122, 0.8423, 0.4099, 0.8421, 0.3986, 0.8525, 0.3983, 0.05274, 0.8776, 0.06174, 0.8703, 0.06234, 0.8819, 0.05528, 0.8858, 0.8525, 0.3983, 0.8421, 0.3986, 0.8436, 0.3868, 0.8513, 0.3839, 0.8593, 0.3565, 0.8702, 0.3569, 0.8669, 0.3709, 0.8541, 0.3671, 0.8702, 0.3569, 0.8785, 0.3618, 0.8776, 0.3737, 0.8669, 0.3709, 0.8541, 0.3671, 0.8669, 0.3709, 0.8613, 0.3838, 0.8521, 0.3784, 0.8669, 0.3709, 0.8776, 0.3737, 0.8712, 0.3838, 0.8613, 0.3838])
me_roundcube.materials.append(mat_material_001)
me_roundcube.update()
me_cylinder = bpy.data.meshes.new('Cylinder')
me_cylinder.from_pydata([(0.0, 1.0, -1.0), (0.0, 1.0, 1.0), (0.2588, 0.9659, -1.0), (0.2588, 0.9659, 1.0), (0.5, 0.866, -1.0), (0.5, 0.866, 1.0), (0.7071, 0.7071, -1.0), (0.7071, 0.7071, 1.0), (0.866, 0.5, -1.0), (0.866, 0.5, 1.0), (0.9659, 0.2588, -1.0), (0.9659, 0.2588, 1.0), (1.0, -4.371e-08, -1.0), (1.0, -4.371e-08, 1.0), (0.9659, -0.2588, -1.0), (0.9659, -0.2588, 1.0), (0.866, -0.5, -1.0), (0.866, -0.5, 1.0), (0.7071, -0.7071, -1.0), (0.7071, -0.7071, 1.0), (0.5, -0.866, -1.0), (0.5, -0.866, 1.0), (0.2588, -0.9659, -1.0), (0.2588, -0.9659, 1.0), (-8.742e-08, -1.0, -1.0), (-8.742e-08, -1.0, 1.0), (-0.2588, -0.9659, -1.0), (-0.2588, -0.9659, 1.0), (-0.5, -0.866, -1.0), (-0.5, -0.866, 1.0), (-0.7071, -0.7071, -1.0), (-0.7071, -0.7071, 1.0), (-0.866, -0.5, -1.0), (-0.866, -0.5, 1.0), (-0.9659, -0.2588, -1.0), (-0.9659, -0.2588, 1.0), (-1.0, 1.192e-08, -1.0), (-1.0, 1.192e-08, 1.0), (-0.9659, 0.2588, -1.0), (-0.9659, 0.2588, 1.0), (-0.866, 0.5, -1.0), (-0.866, 0.5, 1.0), (-0.7071, 0.7071, -1.0), (-0.7071, 0.7071, 1.0), (-0.5, 0.866, -1.0), (-0.5, 0.866, 1.0), (-0.2588, 0.9659, -1.0), (-0.2588, 0.9659, 1.0)], [], [(0, 1, 3, 2), (2, 3, 5, 4), (4, 5, 7, 6), (6, 7, 9, 8), (8, 9, 11, 10), (10, 11, 13, 12), (12, 13, 15, 14), (14, 15, 17, 16), (16, 17, 19, 18), (18, 19, 21, 20), (20, 21, 23, 22), (22, 23, 25, 24), (24, 25, 27, 26), (26, 27, 29, 28), (28, 29, 31, 30), (30, 31, 33, 32), (32, 33, 35, 34), (34, 35, 37, 36), (36, 37, 39, 38), (38, 39, 41, 40), (40, 41, 43, 42), (42, 43, 45, 44), (3, 1, 47, 45, 43, 41, 39, 37, 35, 33, 31, 29, 27, 25, 23, 21, 19, 17, 15, 13, 11, 9, 7, 5), (44, 45, 47, 46), (46, 47, 1, 0), (0, 2, 4, 6, 8, 10, 12, 14, 16, 18, 20, 22, 24, 26, 28, 30, 32, 34, 36, 38, 40, 42, 44, 46)])
me_cylinder.polygons.foreach_set('use_smooth', [True] * 26)
_uv = me_cylinder.uv_layers.new(name='UVMap')
_uv.uv.foreach_set('vector', [1.0, 0.5, 1.0, 1.0, 0.9583, 1.0, 0.9583, 0.5, 0.9583, 0.5, 0.9583, 1.0, 0.9167, 1.0, 0.9167, 0.5, 0.9167, 0.5, 0.9167, 1.0, 0.875, 1.0, 0.875, 0.5, 0.875, 0.5, 0.875, 1.0, 0.8333, 1.0, 0.8333, 0.5, 0.8333, 0.5, 0.8333, 1.0, 0.7917, 1.0, 0.7917, 0.5, 0.7917, 0.5, 0.7917, 1.0, 0.75, 1.0, 0.75, 0.5, 0.75, 0.5, 0.75, 1.0, 0.7083, 1.0, 0.7083, 0.5, 0.7083, 0.5, 0.7083, 1.0, 0.6667, 1.0, 0.6667, 0.5, 0.6667, 0.5, 0.6667, 1.0, 0.625, 1.0, 0.625, 0.5, 0.625, 0.5, 0.625, 1.0, 0.5833, 1.0, 0.5833, 0.5, 0.5833, 0.5, 0.5833, 1.0, 0.5417, 1.0, 0.5417, 0.5, 0.5417, 0.5, 0.5417, 1.0, 0.5, 1.0, 0.5, 0.5, 0.5, 0.5, 0.5, 1.0, 0.4583, 1.0, 0.4583, 0.5, 0.4583, 0.5, 0.4583, 1.0, 0.4167, 1.0, 0.4167, 0.5, 0.4167, 0.5, 0.4167, 1.0, 0.375, 1.0, 0.375, 0.5, 0.375, 0.5, 0.375, 1.0, 0.3333, 1.0, 0.3333, 0.5, 0.3333, 0.5, 0.3333, 1.0, 0.2917, 1.0, 0.2917, 0.5, 0.2917, 0.5, 0.2917, 1.0, 0.25, 1.0, 0.25, 0.5, 0.25, 0.5, 0.25, 1.0, 0.2083, 1.0, 0.2083, 0.5, 0.2083, 0.5, 0.2083, 1.0, 0.1667, 1.0, 0.1667, 0.5, 0.1667, 0.5, 0.1667, 1.0, 0.125, 1.0, 0.125, 0.5, 0.125, 0.5, 0.125, 1.0, 0.08333, 1.0, 0.08333, 0.5, 0.3121, 0.4818, 0.25, 0.49, 0.1879, 0.4818, 0.13, 0.4578, 0.08029, 0.4197, 0.04215, 0.37, 0.01818, 0.3121, 0.01, 0.25, 0.01818, 0.1879, 0.04215, 0.13, 0.08029, 0.08029, 0.13, 0.04215, 0.1879, 0.01818, 0.25, 0.01, 0.3121, 0.01818, 0.37, 0.04215, 0.4197, 0.08029, 0.4578, 0.13, 0.4818, 0.1879, 0.49, 0.25, 0.4818, 0.3121, 0.4578, 0.37, 0.4197, 0.4197, 0.37, 0.4578, 0.08333, 0.5, 0.08333, 1.0, 0.04167, 1.0, 0.04167, 0.5, 0.04167, 0.5, 0.04167, 1.0, -1.863e-07, 1.0, -1.863e-07, 0.5, 0.75, 0.49, 0.8121, 0.4818, 0.87, 0.4578, 0.9197, 0.4197, 0.9578, 0.37, 0.9818, 0.3121, 0.99, 0.25, 0.9818, 0.1879, 0.9578, 0.13, 0.9197, 0.08029, 0.87, 0.04215, 0.8121, 0.01818, 0.75, 0.01, 0.6879, 0.01818, 0.63, 0.04215, 0.5803, 0.08029, 0.5422, 0.13, 0.5182, 0.1879, 0.51, 0.25, 0.5182, 0.3121, 0.5422, 0.37, 0.5803, 0.4197, 0.63, 0.4578, 0.6879, 0.4818])
me_cylinder.materials.append(mat_trash_lid)
me_cylinder.update()

# ---- objects
ob_cube = bpy.data.objects.new('Cube', me_cube_001)
ob_circle = bpy.data.objects.new('Circle', me_circle)
ob_plane = bpy.data.objects.new('Plane', me_plane)
ob_plane_001 = bpy.data.objects.new('Plane.001', me_plane)
ob_trash001 = bpy.data.objects.new('Trash001', me_roundcube)
ob_trash001_001 = bpy.data.objects.new('Trash001.001', me_roundcube)
ob_trash001_002 = bpy.data.objects.new('Trash001.002', me_roundcube)
ob_trash001_003 = bpy.data.objects.new('Trash001.003', me_roundcube)
ob_cylinder = bpy.data.objects.new('Cylinder', me_cylinder)
ob_cylinder_001 = bpy.data.objects.new('Cylinder.001', me_cylinder)
ob_cylinder_002 = bpy.data.objects.new('Cylinder.002', me_cylinder)
ob_cylinder_003 = bpy.data.objects.new('Cylinder.003', me_cylinder)

# ---- transforms, parenting, visibility, modifiers, constraints
ob_cube.location = (-0.001291, -0.4497, 1.482)
ob_cube.scale = (3.343, 1.569, 1.4)
ob_circle.location = (3.379, 1.695, 3.567)
ob_circle.rotation_euler = (0.0, 1.571, 0.0)
ob_circle.scale = (1.4, 1.4, 1.4)
ob_plane.location = (-1.762, 1.619, 3.542)
ob_plane.rotation_euler = (-0.1246, -0.0, 0.0)
ob_plane.scale = (1.4, 1.4, 1.4)
_m = ob_plane.modifiers.new('Auto Smooth', 'NODES')
_m.node_group = ng_auto_smooth
_gi = [s.identifier for s in ng_auto_smooth.interface.items_tree if s.item_type == 'SOCKET' and s.in_out == 'INPUT']
_m[_gi[1]] = 0.5236  # Angle
ob_plane_001.location = (1.759, 1.659, 3.609)
ob_plane_001.rotation_euler = (0.1543, -0.0, 0.0)
ob_plane_001.scale = (1.4, 1.4, 1.4)
_m = ob_plane_001.modifiers.new('Auto Smooth', 'NODES')
_m.node_group = ng_auto_smooth
_gi = [s.identifier for s in ng_auto_smooth.interface.items_tree if s.item_type == 'SOCKET' and s.in_out == 'INPUT']
_m[_gi[1]] = 0.5236  # Angle
ob_trash001.location = (-1.051, -1.16, 2.188)
ob_trash001.rotation_euler = (-0.04175, -0.2985, 1.712)
ob_trash001.scale = (0.9465, 0.9465, 0.9465)
_m = ob_trash001.modifiers.new('Subdivision', 'SUBSURF')
ob_trash001_001.location = (-2.489, -0.6799, 2.221)
ob_trash001_001.rotation_euler = (-0.8943, -0.6318, 2.673)
ob_trash001_001.scale = (0.9465, 0.9465, 0.9465)
_m = ob_trash001_001.modifiers.new('Subdivision', 'SUBSURF')
ob_trash001_002.location = (-0.9743, 0.1746, 2.425)
ob_trash001_002.rotation_euler = (-0.8836, 0.3616, 10.88)
ob_trash001_002.scale = (0.9465, 0.9465, 0.9465)
_m = ob_trash001_002.modifiers.new('Subdivision', 'SUBSURF')
ob_trash001_003.location = (-2.457, 0.3663, 2.487)
ob_trash001_003.rotation_euler = (-1.016, 0.7917, 5.071)
ob_trash001_003.scale = (0.9465, 0.9465, 0.9465)
_m = ob_trash001_003.modifiers.new('Subdivision', 'SUBSURF')
ob_cylinder.location = (3.022, -1.58, -0.3807)
ob_cylinder.rotation_euler = (1.571, 1.571, 1.571)
ob_cylinder.scale = (0.2671, 0.2671, 0.116)
_m = ob_cylinder.modifiers.new('Auto Smooth', 'NODES')
_m.node_group = ng_auto_smooth
_gi = [s.identifier for s in ng_auto_smooth.interface.items_tree if s.item_type == 'SOCKET' and s.in_out == 'INPUT']
_m[_gi[1]] = 0.5236  # Angle
ob_cylinder_001.location = (3.022, 0.709, -0.3807)
ob_cylinder_001.rotation_euler = (1.571, 1.571, 1.571)
ob_cylinder_001.scale = (0.2671, 0.2671, 0.116)
_m = ob_cylinder_001.modifiers.new('Auto Smooth', 'NODES')
_m.node_group = ng_auto_smooth
_gi = [s.identifier for s in ng_auto_smooth.interface.items_tree if s.item_type == 'SOCKET' and s.in_out == 'INPUT']
_m[_gi[1]] = 0.5236  # Angle
ob_cylinder_002.location = (-3.007, -1.58, -0.3807)
ob_cylinder_002.rotation_euler = (1.571, 1.571, 1.571)
ob_cylinder_002.scale = (0.2671, 0.2671, 0.116)
_m = ob_cylinder_002.modifiers.new('Auto Smooth', 'NODES')
_m.node_group = ng_auto_smooth
_gi = [s.identifier for s in ng_auto_smooth.interface.items_tree if s.item_type == 'SOCKET' and s.in_out == 'INPUT']
_m[_gi[1]] = 0.5236  # Angle
ob_cylinder_003.location = (-3.007, 0.709, -0.3807)
ob_cylinder_003.rotation_euler = (1.571, 1.571, 1.571)
ob_cylinder_003.scale = (0.2671, 0.2671, 0.116)
_m = ob_cylinder_003.modifiers.new('Auto Smooth', 'NODES')
_m.node_group = ng_auto_smooth
_gi = [s.identifier for s in ng_auto_smooth.interface.items_tree if s.item_type == 'SOCKET' and s.in_out == 'INPUT']
_m[_gi[1]] = 0.5236  # Angle

# ---- collection membership
col_collection.objects.link(ob_cube)
col_collection.objects.link(ob_circle)
col_collection.objects.link(ob_plane)
col_collection.objects.link(ob_plane_001)
col_collection.objects.link(ob_trash001)
col_collection.objects.link(ob_trash001_001)
col_collection.objects.link(ob_trash001_002)
col_collection.objects.link(ob_trash001_003)
col_collection.objects.link(ob_cylinder)
col_collection.objects.link(ob_cylinder_001)
col_collection.objects.link(ob_cylinder_002)
col_collection.objects.link(ob_cylinder_003)

# ---- scene / render settings (as saved in the file)
scene.frame_start = 1; scene.frame_end = 250; scene.frame_set(1)
scene.render.engine = 'BLENDER_EEVEE_NEXT'
scene.cycles.sampling_pattern = 'TABULATED_SOBOL'
scene.cycles.use_light_tree = False
scene.view_settings.view_transform = 'Filmic'
bpy.context.view_layer.update()

# ---- added for rendering (the .blend has no active camera and no usable light): camera, sun
cam_auto = bpy.data.cameras.new('AutoCamera')
cam_auto.lens = 50.0
cam_auto.sensor_width = 36.0
cam_auto.clip_end = 1000.0
ob_auto_camera = bpy.data.objects.new('AutoCamera', cam_auto)
scene.collection.objects.link(ob_auto_camera)
ob_auto_camera.location = (9.30523, -11.7332, 9.54627)
ob_auto_camera.rotation_euler = (1.09748, -7.21219e-08, 0.694738)
scene.camera = ob_auto_camera
light_auto_sun = bpy.data.lights.new('AutoSun', 'SUN')
light_auto_sun.energy = 3.0
light_auto_sun.angle = 0.0523599
ob_auto_sun = bpy.data.objects.new('AutoSun', light_auto_sun)
scene.collection.objects.link(ob_auto_sun)
ob_auto_sun.rotation_euler = (0.872665, 0.174533, 0.523599)
bpy.context.view_layer.update()
